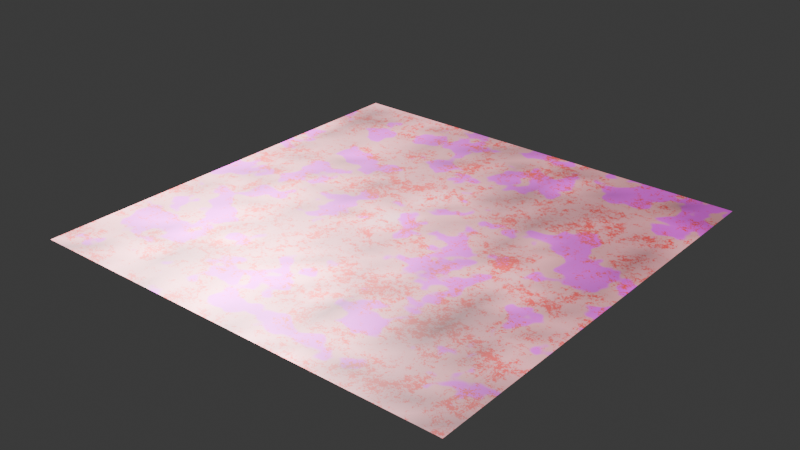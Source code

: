 # Source: MetalCeiling.blend  (saved by Blender 4.3.34; exported with 4.5.12 LTS)
import bpy
from mathutils import Matrix  # noqa: F401  (used for matrix-valued properties, if any)

bpy.ops.wm.read_factory_settings(use_empty=True)
scene = bpy.context.scene
scene.name = 'Scene'

# ---- collections
col_collection = bpy.data.collections.new('Collection'); scene.collection.children.link(col_collection)

# ---- images (referenced by path relative to the original .blend; pixels are not part of the script)
import os
ASSET_DIR = os.environ.get("B2B_ASSET_DIR", "")  # directory of the original .blend (textures are referenced by path, not embedded)
HERE = os.path.dirname(os.path.abspath(__file__))  # packed textures are extracted next to this script under _unpacked/

def load_image(name, relpath, width, height, colorspace="sRGB"):
    """Load a texture the original file referenced (path relative to the .blend, or extracted next to this script)."""
    p = next((c for c in (os.path.join(HERE, relpath), os.path.join(ASSET_DIR, relpath)) if relpath and os.path.exists(c)), "")
    if p:
        img = bpy.data.images.load(p, check_existing=True)
        img.name = name
    else:  # same state as the original file: an image datablock whose file is absent (Cycles renders it pink)
        img = bpy.data.images.new(name, width, height)
        img.source = "FILE"
        img.filepath = "//" + (relpath or name)
    img.colorspace_settings.name = colorspace
    return img
img_poliigon_plasticmolddryblast_7495_basecolor_2k_jpg = load_image('Poliigon_PlasticMoldDryBlast_7495_BaseColor_2K_jpg', 'Poliigon_PlasticMoldDryBlast_7495_BaseColor.jpg', 1024, 1024, 'sRGB')
img_poliigon_plasticmolddryblast_7495_displacement_2k_tiff = load_image('Poliigon_PlasticMoldDryBlast_7495_Displacement_2K_tiff', 'Poliigon_PlasticMoldDryBlast_7495_Displacement.tiff', 1024, 1024, 'Non-Color')
img_poliigon_plasticmolddryblast_7495_metallic_2k_jpg = load_image('Poliigon_PlasticMoldDryBlast_7495_Metallic_2K_jpg', 'Poliigon_PlasticMoldDryBlast_7495_Metallic.jpg', 1024, 1024, 'Non-Color')
img_poliigon_plasticmolddryblast_7495_normal_2k_png = load_image('Poliigon_PlasticMoldDryBlast_7495_Normal_2K_png', 'Poliigon_PlasticMoldDryBlast_7495_Normal.png', 1024, 1024, 'Non-Color')
img_poliigon_plasticmolddryblast_7495_roughness_2k_jpg = load_image('Poliigon_PlasticMoldDryBlast_7495_Roughness_2K_jpg', 'Poliigon_PlasticMoldDryBlast_7495_Roughness.jpg', 1024, 1024, 'Non-Color')
img_metalceiling_color = load_image('MetalCeiling_Color', 'MetalCeiling_Color.png', 1024, 1024, 'sRGB')

# ---- materials (node trees are filled in below, after node groups)
mat_poliigon_plasticmolddryblast_7495_2k = bpy.data.materials.new('Poliigon_PlasticMoldDryBlast_7495_2K')

# ---- node groups
ng_simple_uv_mapping = bpy.data.node_groups.new('.simple_uv_mapping', 'ShaderNodeTree')
_s = ng_simple_uv_mapping.interface.new_socket(name='UV', in_out='OUTPUT', socket_type='NodeSocketVector')
_s = ng_simple_uv_mapping.interface.new_socket(name='UV', in_out='INPUT', socket_type='NodeSocketVector')
_s = ng_simple_uv_mapping.interface.new_socket(name='Scale', in_out='INPUT', socket_type='NodeSocketFloat')
_s = ng_simple_uv_mapping.interface.new_socket(name='Rotation', in_out='INPUT', socket_type='NodeSocketFloat')
_s = ng_simple_uv_mapping.interface.new_socket(name='Translate X', in_out='INPUT', socket_type='NodeSocketFloat')
_s = ng_simple_uv_mapping.interface.new_socket(name='Translate Y', in_out='INPUT', socket_type='NodeSocketFloat')
_s = ng_simple_uv_mapping.interface.new_socket(name='Aspect Ratio', in_out='INPUT', socket_type='NodeSocketFloat')
_N = ng_simple_uv_mapping.nodes; _L = ng_simple_uv_mapping.links
n0 = _N.new('NodeGroupInput'); n0.name = 'Group Input'; n0.location = (0, 0)
n1 = _N.new('NodeGroupOutput'); n1.name = 'Group Output'; n1.location = (1250, 0)
n2 = _N.new('ShaderNodeVectorMath'); n2.name = 'Scale (Multiply)'; n2.location = (250, 0)
n2.label = 'Scale (Multiply)'
n2.operation = 'MULTIPLY'
n3 = _N.new('ShaderNodeCombineXYZ'); n3.name = 'Aspect Ratio Factor'; n3.location = (250, -350)
n3.label = 'Aspect Ratio Factor'
n3.inputs[0].default_value = 1.0
n3.inputs[2].default_value = 1.0
n4 = _N.new('ShaderNodeVectorMath'); n4.name = 'Aspect Ration (Multiply)'; n4.location = (500, 0)
n4.label = 'Aspect Ration (Multiply)'
n4.operation = 'MULTIPLY'
n5 = _N.new('ShaderNodeCombineXYZ'); n5.name = 'Translation Offset'; n5.location = (500, -350)
n5.label = 'Translation Offset'
n6 = _N.new('ShaderNodeVectorMath'); n6.name = 'Translation (Add)'; n6.location = (750, 0)
n6.label = 'Translation (Add)'
n7 = _N.new('ShaderNodeMath'); n7.name = 'Math'; n7.location = (750, -350)
n7.operation = 'RADIANS'
n8 = _N.new('ShaderNodeVectorRotate'); n8.name = 'Vector Rotate'; n8.location = (1000, 0)
_L.new(n0.outputs[0], n2.inputs[0])
_L.new(n0.outputs[1], n2.inputs[1])
_L.new(n0.outputs[5], n3.inputs[1])
_L.new(n0.outputs[3], n5.inputs[0])
_L.new(n0.outputs[4], n5.inputs[1])
_L.new(n0.outputs[2], n7.inputs[0])
_L.new(n2.outputs[0], n4.inputs[0])
_L.new(n3.outputs[0], n4.inputs[1])
_L.new(n4.outputs[0], n6.inputs[0])
_L.new(n5.outputs[0], n6.inputs[1])
_L.new(n6.outputs[0], n8.inputs[0])
_L.new(n7.outputs[0], n8.inputs[3])
_L.new(n8.outputs[0], n1.inputs[0])
n1.is_active_output = True

# ---- material node trees
mat_poliigon_plasticmolddryblast_7495_2k.use_nodes = True; mat_poliigon_plasticmolddryblast_7495_2k.node_tree.nodes.clear()
_N = mat_poliigon_plasticmolddryblast_7495_2k.node_tree.nodes; _L = mat_poliigon_plasticmolddryblast_7495_2k.node_tree.links
n0 = _N.new('ShaderNodeBsdfPrincipled'); n0.name = 'Principled BSDF'; n0.location = (84, 320)
n0.distribution = 'GGX'
n0.subsurface_method = 'RANDOM_WALK_SKIN'
n1 = _N.new('ShaderNodeOutputMaterial'); n1.name = 'Material Output'; n1.location = (424, 353)
n2 = _N.new('NodeFrame'); n2.name = 'Textures'; n2.location = (-679, 340)
n2.label = 'Textures'
n2.width = 298
n3 = _N.new('ShaderNodeTexImage'); n3.name = 'BaseColor'; n3.location = (29, -40)
n3.label = 'BaseColor'
n3.image = img_poliigon_plasticmolddryblast_7495_basecolor_2k_jpg
n4 = _N.new('ShaderNodeTexImage'); n4.name = 'Displacement'; n4.location = (29, -1440)
n4.label = 'Displacement'
n4.image = img_poliigon_plasticmolddryblast_7495_displacement_2k_tiff
n4.interpolation = 'Cubic'
n5 = _N.new('ShaderNodeTexImage'); n5.name = 'Metallic'; n5.location = (29, -390)
n5.label = 'Metallic'
n5.image = img_poliigon_plasticmolddryblast_7495_metallic_2k_jpg
n6 = _N.new('ShaderNodeTexImage'); n6.name = 'Normal'; n6.location = (29, -1090)
n6.label = 'Normal'
n6.image = img_poliigon_plasticmolddryblast_7495_normal_2k_png
n7 = _N.new('ShaderNodeTexImage'); n7.name = 'Roughness'; n7.location = (29, -740)
n7.label = 'Roughness'
n7.image = img_poliigon_plasticmolddryblast_7495_roughness_2k_jpg
n8 = _N.new('ShaderNodeDisplacement'); n8.name = 'Displacement.001'; n8.location = (-300, -1100)
n8.inputs[2].default_value = 0.2
n9 = _N.new('ShaderNodeNormalMap'); n9.name = 'Normal Map'; n9.location = (-300, -750)
n10 = _N.new('NodeFrame'); n10.name = 'Texture Projection/Mapping'; n10.location = (-1279, 340)
n10.label = 'Texture Projection/Mapping'
n10.width = 558
n11 = _N.new('ShaderNodeTexCoord'); n11.name = 'Texture Coordinate'; n11.location = (29, -40)
n12 = _N.new('ShaderNodeGroup'); n12.name = '.simple_uv_mapping'; n12.location = (279, -40)
n12.label = '.simple_uv_mapping'
n12.width = 250
n12.node_tree = ng_simple_uv_mapping
n12.inputs[1].default_value = 1.0
n12.inputs[2].default_value = 0.0
n12.inputs[3].default_value = 0.0
n12.inputs[4].default_value = 0.0
n12.inputs[5].default_value = 1.0
n13 = _N.new('ShaderNodeAttribute'); n13.name = 'Attribute'; n13.location = (-819, 630)
n13.attribute_name = 'Black'
n14 = _N.new('ShaderNodeMix'); n14.name = 'Mix'; n14.location = (-575, 649)
n14.data_type = 'RGBA'
n14.inputs[7].default_value = (0.0, 0.0, 0.0, 1.0)
n15 = _N.new('ShaderNodeMix'); n15.name = 'Mix.001'; n15.location = (-291, 948)
n15.data_type = 'RGBA'
n15.blend_type = 'COLOR'
n15.inputs[7].default_value = (0.03726, 0.01344, 0.01528, 1.0)
n16 = _N.new('ShaderNodeValToRGB'); n16.name = 'Color Ramp'; n16.location = (-577, 957)
while len(n16.color_ramp.elements) > 1: n16.color_ramp.elements.remove(n16.color_ramp.elements[-1])
n16.color_ramp.elements[0].position = 0.429; n16.color_ramp.elements[0].color = (0.0, 0.0, 0.0, 1.0)
_e = n16.color_ramp.elements.new(0.4653); _e.color = (1.0, 1.0, 1.0, 1.0)
n17 = _N.new('ShaderNodeTexNoise'); n17.name = 'Noise Texture'; n17.location = (-790, 1007)
n17.inputs[2].default_value = 11.0
n18 = _N.new('ShaderNodeMix'); n18.name = 'Mix.002'; n18.location = (-50, 938)
n18.data_type = 'RGBA'
n18.blend_type = 'COLOR'
n18.inputs[7].default_value = (0.1578, 0.0, 0.0005568, 1.0)
n19 = _N.new('ShaderNodeValToRGB'); n19.name = 'Color Ramp.001'; n19.location = (50, 1185)
while len(n19.color_ramp.elements) > 1: n19.color_ramp.elements.remove(n19.color_ramp.elements[-1])
n19.color_ramp.elements[0].position = 0.5196; n19.color_ramp.elements[0].color = (0.0, 0.0, 0.0, 1.0)
_e = n19.color_ramp.elements.new(0.5619); _e.color = (1.0, 1.0, 1.0, 1.0)
n20 = _N.new('ShaderNodeTexNoise'); n20.name = 'Noise Texture.001'; n20.location = (-157, 1276)
n20.inputs[2].default_value = 11.5
n20.inputs[3].default_value = 6.3
n20.inputs[4].default_value = 1.0
n21 = _N.new('ShaderNodeTexImage'); n21.name = 'Image Texture'; n21.location = (778, 264)
n21.image = img_metalceiling_color
n22 = _N.new('ShaderNodeBrightContrast'); n22.name = 'Brightness/Contrast'; n22.location = (-72, 496)
n22.inputs[1].default_value = 0.3
n22.inputs[2].default_value = 0.5
n3.parent = n2
n4.parent = n2
n5.parent = n2
n6.parent = n2
n7.parent = n2
n11.parent = n10
n12.parent = n10
_L.new(n0.outputs[0], n1.inputs[0])
_L.new(n4.outputs[0], n8.inputs[0])
_L.new(n5.outputs[0], n0.inputs[1])
_L.new(n6.outputs[0], n9.inputs[1])
_L.new(n9.outputs[0], n0.inputs[5])
_L.new(n7.outputs[0], n0.inputs[2])
_L.new(n11.outputs[2], n12.inputs[0])
_L.new(n12.outputs[0], n3.inputs[0])
_L.new(n12.outputs[0], n4.inputs[0])
_L.new(n12.outputs[0], n5.inputs[0])
_L.new(n12.outputs[0], n6.inputs[0])
_L.new(n12.outputs[0], n7.inputs[0])
_L.new(n13.outputs[0], n14.inputs[0])
_L.new(n3.outputs[0], n14.inputs[6])
_L.new(n14.outputs[2], n15.inputs[6])
_L.new(n16.outputs[0], n15.inputs[0])
_L.new(n17.outputs[0], n16.inputs[0])
_L.new(n19.outputs[0], n18.inputs[0])
_L.new(n20.outputs[0], n19.inputs[0])
_L.new(n15.outputs[2], n18.inputs[6])
_L.new(n18.outputs[2], n22.inputs[0])
_L.new(n22.outputs[0], n0.inputs[0])
n1.is_active_output = True

# ---- world
world_world = bpy.data.worlds.new('World'); scene.world = world_world
world_world.use_nodes = True; world_world.node_tree.nodes.clear()
_N = world_world.node_tree.nodes; _L = world_world.node_tree.links
n0 = _N.new('ShaderNodeOutputWorld'); n0.name = 'World Output'; n0.location = (300, 300)
n1 = _N.new('ShaderNodeBackground'); n1.name = 'Background'; n1.location = (10, 300)
n1.inputs[0].default_value = (0.05088, 0.05088, 0.05088, 1.0)
_L.new(n1.outputs[0], n0.inputs[0])
n0.is_active_output = True
world_world.color = (0.05088, 0.05088, 0.05088)
world_world.sun_shadow_jitter_overblur = 0.0

# ---- meshes
me_plane = bpy.data.meshes.new('Plane')
me_plane.from_pydata([(-1.0, -1.0, 0.0), (1.0, -1.0, 0.0), (-1.0, 1.0, 0.0), (1.0, 1.0, 0.0), (-1.0, 0.9048, 0.0), (-1.0, 0.8095, 0.0), (-1.0, 0.7143, 0.0), (-1.0, 0.619, 0.0), (-1.0, 0.5238, 0.0), (-1.0, 0.4286, 0.0), (-1.0, 0.3333, 0.0), (-1.0, 0.2381, 0.0), (-1.0, 0.1429, 0.0), (-1.0, 0.04762, 0.0), (-1.0, -0.04762, 0.0), (-1.0, -0.1429, 0.0), (-1.0, -0.2381, 0.0), (-1.0, -0.3333, 0.0), (-1.0, -0.4286, 0.0), (-1.0, -0.5238, 0.0), (-1.0, -0.619, 0.0), (-1.0, -0.7143, 0.0), (-1.0, -0.8095, 0.0), (-1.0, -0.9048, 0.0), (-0.9048, -1.0, 0.0), (-0.8095, -1.0, 0.0), (-0.7143, -1.0, 0.0), (-0.619, -1.0, 0.0), (-0.5238, -1.0, 0.0), (-0.4286, -1.0, 0.0), (-0.3333, -1.0, 0.0), (-0.2381, -1.0, 0.0), (-0.1429, -1.0, 0.0), (-0.04762, -1.0, 0.0), (0.04762, -1.0, 0.0), (0.1429, -1.0, 0.0), (0.2381, -1.0, 0.0), (0.3333, -1.0, 0.0), (0.4286, -1.0, 0.0), (0.5238, -1.0, 0.0), (0.619, -1.0, 0.0), (0.7143, -1.0, 0.0), (0.8095, -1.0, 0.0), (0.9048, -1.0, 0.0), (1.0, -0.9048, 0.0), (1.0, -0.8095, 0.0), (1.0, -0.7143, 0.0), (1.0, -0.619, 0.0), (1.0, -0.5238, 0.0), (1.0, -0.4286, 0.0), (1.0, -0.3333, 0.0), (1.0, -0.2381, 0.0), (1.0, -0.1429, 0.0), (1.0, -0.04762, 0.0), (1.0, 0.04762, 0.0), (1.0, 0.1429, 0.0), (1.0, 0.2381, 0.0), (1.0, 0.3333, 0.0), (1.0, 0.4286, 0.0), (1.0, 0.5238, 0.0), (1.0, 0.619, 0.0), (1.0, 0.7143, 0.0), (1.0, 0.8095, 0.0), (1.0, 0.9048, 0.0), (0.9048, 1.0, 0.0), (0.8095, 1.0, 0.0), (0.7143, 1.0, 0.0), (0.619, 1.0, 0.0), (0.5238, 1.0, 0.0), (0.4286, 1.0, 0.0), (0.3333, 1.0, 0.0), (0.2381, 1.0, 0.0), (0.1429, 1.0, 0.0), (0.04762, 1.0, 0.0), (-0.04762, 1.0, 0.0), (-0.1429, 1.0, 0.0), (-0.2381, 1.0, 0.0), (-0.3333, 1.0, 0.0), (-0.4286, 1.0, 0.0), (-0.5238, 1.0, 0.0), (-0.619, 1.0, 0.0), (-0.7143, 1.0, 0.0), (-0.8095, 1.0, 0.0), (-0.9048, 1.0, 0.0), (-0.9048, -0.9048, 0.0), (-0.9048, -0.8095, 0.0), (-0.9048, -0.7143, 0.0), (-0.9048, -0.619, 0.0), (-0.9048, -0.5238, 0.0), (-0.9048, -0.4286, 0.0), (-0.9048, -0.3333, 0.0), (-0.9048, -0.2381, 0.0), (-0.9048, -0.1429, 0.0), (-0.9048, -0.04762, 0.0), (-0.9048, 0.04762, 0.0), (-0.9048, 0.1429, 0.0), (-0.9048, 0.2381, 0.0), (-0.9048, 0.3333, 0.0), (-0.9048, 0.4286, 0.0), (-0.9048, 0.5238, 0.0), (-0.9048, 0.619, 0.0), (-0.9048, 0.7143, 0.0), (-0.9048, 0.8095, 0.0), (-0.9048, 0.9048, 0.0), (-0.8095, -0.9048, 0.0), (-0.8095, -0.8095, 0.0), (-0.8095, -0.7143, 0.0), (-0.8095, -0.619, 0.0), (-0.8095, -0.5238, 0.0), (-0.8095, -0.4286, 0.0), (-0.8095, -0.3333, 0.0), (-0.8095, -0.2381, 0.0), (-0.8095, -0.1429, 0.0), (-0.8095, -0.04762, 0.0), (-0.8095, 0.04762, 0.0), (-0.8095, 0.1429, 0.0), (-0.8095, 0.2381, 0.0), (-0.8095, 0.3333, 0.0), (-0.8095, 0.4286, 0.0), (-0.8095, 0.5238, 0.0), (-0.8095, 0.619, 0.0), (-0.8095, 0.7143, 0.0), (-0.8095, 0.8095, 0.0), (-0.8095, 0.9048, 0.0), (-0.7143, -0.9048, 0.0), (-0.7143, -0.8095, 0.0), (-0.7143, -0.7143, 0.0), (-0.7143, -0.619, 0.0), (-0.7143, -0.5238, 0.0), (-0.7143, -0.4286, 0.0), (-0.7143, -0.3333, 0.0), (-0.7143, -0.2381, 0.0), (-0.7143, -0.1429, 0.0), (-0.7143, -0.04762, 0.0), (-0.7143, 0.04762, 0.0), (-0.7143, 0.1429, 0.0), (-0.7143, 0.2381, 0.0), (-0.7143, 0.3333, 0.0), (-0.7143, 0.4286, 0.0), (-0.7143, 0.5238, 0.0), (-0.7143, 0.619, 0.0), (-0.7143, 0.7143, 0.0), (-0.7143, 0.8095, 0.0), (-0.7143, 0.9048, 0.0), (-0.619, -0.9048, 0.0), (-0.619, -0.8095, 0.0), (-0.619, -0.7143, 0.0), (-0.619, -0.619, 0.0), (-0.619, -0.5238, 0.0), (-0.619, -0.4286, 0.0), (-0.619, -0.3333, 0.0), (-0.619, -0.2381, 0.0), (-0.619, -0.1429, 0.0), (-0.619, -0.04762, 0.0), (-0.619, 0.04762, 0.0), (-0.619, 0.1429, 0.0), (-0.619, 0.2381, 0.0), (-0.619, 0.3333, 0.0), (-0.619, 0.4286, 0.0), (-0.619, 0.5238, 0.0), (-0.619, 0.619, 0.0), (-0.619, 0.7143, 0.0), (-0.619, 0.8095, 0.0), (-0.619, 0.9048, 0.0), (-0.5238, -0.9048, 0.0), (-0.5238, -0.8095, 0.0), (-0.5238, -0.7143, 0.0), (-0.5238, -0.619, 0.0), (-0.5238, -0.5238, 0.0), (-0.5238, -0.4286, 0.0), (-0.5238, -0.3333, 0.0), (-0.5238, -0.2381, 0.0), (-0.5238, -0.1429, 0.0), (-0.5238, -0.04762, 0.0), (-0.5238, 0.04762, 0.0), (-0.5238, 0.1429, 0.0), (-0.5238, 0.2381, 0.0), (-0.5238, 0.3333, 0.0), (-0.5238, 0.4286, 0.0), (-0.5238, 0.5238, 0.0), (-0.5238, 0.619, 0.0), (-0.5238, 0.7143, 0.0), (-0.5238, 0.8095, 0.0), (-0.5238, 0.9048, 0.0), (-0.4286, -0.9048, 0.0), (-0.4286, -0.8095, 0.0), (-0.4286, -0.7143, 0.0), (-0.4286, -0.619, 0.0), (-0.4286, -0.5238, 0.0), (-0.4286, -0.4286, 0.0), (-0.4286, -0.3333, 0.0), (-0.4286, -0.2381, 0.0), (-0.4286, -0.1429, 0.0), (-0.4286, -0.04762, 0.0), (-0.4286, 0.04762, 0.0), (-0.4286, 0.1429, 0.0), (-0.4286, 0.2381, 0.0), (-0.4286, 0.3333, 0.0), (-0.4286, 0.4286, 0.0), (-0.4286, 0.5238, 0.0), (-0.4286, 0.619, 0.0), (-0.4286, 0.7143, 0.0), (-0.4286, 0.8095, 0.0), (-0.4286, 0.9048, 0.0), (-0.3333, -0.9048, 0.0), (-0.3333, -0.8095, 0.0), (-0.3333, -0.7143, 0.0), (-0.3333, -0.619, 0.0), (-0.3333, -0.5238, 0.0), (-0.3333, -0.4286, 0.0), (-0.3333, -0.3333, 0.0), (-0.3333, -0.2381, 0.0), (-0.3333, -0.1429, 0.0), (-0.3333, -0.04762, 0.0), (-0.3333, 0.04762, 0.0), (-0.3333, 0.1429, 0.0), (-0.3333, 0.2381, 0.0), (-0.3333, 0.3333, 0.0), (-0.3333, 0.4286, 0.0), (-0.3333, 0.5238, 0.0), (-0.3333, 0.619, 0.0), (-0.3333, 0.7143, 0.0), (-0.3333, 0.8095, 0.0), (-0.3333, 0.9048, 0.0), (-0.2381, -0.9048, 0.0), (-0.2381, -0.8095, 0.0), (-0.2381, -0.7143, 0.0), (-0.2381, -0.619, 0.0), (-0.2381, -0.5238, 0.0), (-0.2381, -0.4286, 0.0), (-0.2381, -0.3333, 0.0), (-0.2381, -0.2381, 0.0), (-0.2381, -0.1429, 0.0), (-0.2381, -0.04762, 0.0), (-0.2381, 0.04762, 0.0), (-0.2381, 0.1429, 0.0), (-0.2381, 0.2381, 0.0), (-0.2381, 0.3333, 0.0), (-0.2381, 0.4286, 0.0), (-0.2381, 0.5238, 0.0), (-0.2381, 0.619, 0.0), (-0.2381, 0.7143, 0.0), (-0.2381, 0.8095, 0.0), (-0.2381, 0.9048, 0.0), (-0.1429, -0.9048, 0.0), (-0.1429, -0.8095, 0.0), (-0.1429, -0.7143, 0.0), (-0.1429, -0.619, 0.0), (-0.1429, -0.5238, 0.0), (-0.1429, -0.4286, 0.0), (-0.1429, -0.3333, 0.0), (-0.1429, -0.2381, 0.0), (-0.1429, -0.1429, 0.0), (-0.1429, -0.04762, 0.0), (-0.1429, 0.04762, 0.0), (-0.1429, 0.1429, 0.0), (-0.1429, 0.2381, 0.0), (-0.1429, 0.3333, 0.0), (-0.1429, 0.4286, 0.0), (-0.1429, 0.5238, 0.0), (-0.1429, 0.619, 0.0), (-0.1429, 0.7143, 0.0), (-0.1429, 0.8095, 0.0), (-0.1429, 0.9048, 0.0), (-0.04762, -0.9048, 0.0), (-0.04762, -0.8095, 0.0), (-0.04762, -0.7143, 0.0), (-0.04762, -0.619, 0.0), (-0.04762, -0.5238, 0.0), (-0.04762, -0.4286, 0.0), (-0.04762, -0.3333, 0.0), (-0.04762, -0.2381, 0.0), (-0.04762, -0.1429, 0.0), (-0.04762, -0.04762, 0.0), (-0.04762, 0.04762, 0.0), (-0.04762, 0.1429, 0.0), (-0.04762, 0.2381, 0.0), (-0.04762, 0.3333, 0.0), (-0.04762, 0.4286, 0.0), (-0.04762, 0.5238, 0.0), (-0.04762, 0.619, 0.0), (-0.04762, 0.7143, 0.0), (-0.04762, 0.8095, 0.0), (-0.04762, 0.9048, 0.0), (0.04762, -0.9048, 0.0), (0.04762, -0.8095, 0.0), (0.04762, -0.7143, 0.0), (0.04762, -0.619, 0.0), (0.04762, -0.5238, 0.0), (0.04762, -0.4286, 0.0), (0.04762, -0.3333, 0.0), (0.04762, -0.2381, 0.0), (0.04762, -0.1429, 0.0), (0.04762, -0.04762, 0.0), (0.04762, 0.04762, 0.0), (0.04762, 0.1429, 0.0), (0.04762, 0.2381, 0.0), (0.04762, 0.3333, 0.0), (0.04762, 0.4286, 0.0), (0.04762, 0.5238, 0.0), (0.04762, 0.619, 0.0), (0.04762, 0.7143, 0.0), (0.04762, 0.8095, 0.0), (0.04762, 0.9048, 0.0), (0.1429, -0.9048, 0.0), (0.1429, -0.8095, 0.0), (0.1429, -0.7143, 0.0), (0.1429, -0.619, 0.0), (0.1429, -0.5238, 0.0), (0.1429, -0.4286, 0.0), (0.1429, -0.3333, 0.0), (0.1429, -0.2381, 0.0), (0.1429, -0.1429, 0.0), (0.1429, -0.04762, 0.0), (0.1429, 0.04762, 0.0), (0.1429, 0.1429, 0.0), (0.1429, 0.2381, 0.0), (0.1429, 0.3333, 0.0), (0.1429, 0.4286, 0.0), (0.1429, 0.5238, 0.0), (0.1429, 0.619, 0.0), (0.1429, 0.7143, 0.0), (0.1429, 0.8095, 0.0), (0.1429, 0.9048, 0.0), (0.2381, -0.9048, 0.0), (0.2381, -0.8095, 0.0), (0.2381, -0.7143, 0.0), (0.2381, -0.619, 0.0), (0.2381, -0.5238, 0.0), (0.2381, -0.4286, 0.0), (0.2381, -0.3333, 0.0), (0.2381, -0.2381, 0.0), (0.2381, -0.1429, 0.0), (0.2381, -0.04762, 0.0), (0.2381, 0.04762, 0.0), (0.2381, 0.1429, 0.0), (0.2381, 0.2381, 0.0), (0.2381, 0.3333, 0.0), (0.2381, 0.4286, 0.0), (0.2381, 0.5238, 0.0), (0.2381, 0.619, 0.0), (0.2381, 0.7143, 0.0), (0.2381, 0.8095, 0.0), (0.2381, 0.9048, 0.0), (0.3333, -0.9048, 0.0), (0.3333, -0.8095, 0.0), (0.3333, -0.7143, 0.0), (0.3333, -0.619, 0.0), (0.3333, -0.5238, 0.0), (0.3333, -0.4286, 0.0), (0.3333, -0.3333, 0.0), (0.3333, -0.2381, 0.0), (0.3333, -0.1429, 0.0), (0.3333, -0.04762, 0.0), (0.3333, 0.04762, 0.0), (0.3333, 0.1429, 0.0), (0.3333, 0.2381, 0.0), (0.3333, 0.3333, 0.0), (0.3333, 0.4286, 0.0), (0.3333, 0.5238, 0.0), (0.3333, 0.619, 0.0), (0.3333, 0.7143, 0.0), (0.3333, 0.8095, 0.0), (0.3333, 0.9048, 0.0), (0.4286, -0.9048, 0.0), (0.4286, -0.8095, 0.0), (0.4286, -0.7143, 0.0), (0.4286, -0.619, 0.0), (0.4286, -0.5238, 0.0), (0.4286, -0.4286, 0.0), (0.4286, -0.3333, 0.0), (0.4286, -0.2381, 0.0), (0.4286, -0.1429, 0.0), (0.4286, -0.04762, 0.0), (0.4286, 0.04762, 0.0), (0.4286, 0.1429, 0.0), (0.4286, 0.2381, 0.0), (0.4286, 0.3333, 0.0), (0.4286, 0.4286, 0.0), (0.4286, 0.5238, 0.0), (0.4286, 0.619, 0.0), (0.4286, 0.7143, 0.0), (0.4286, 0.8095, 0.0), (0.4286, 0.9048, 0.0), (0.5238, -0.9048, 0.0), (0.5238, -0.8095, 0.0), (0.5238, -0.7143, 0.0), (0.5238, -0.619, 0.0), (0.5238, -0.5238, 0.0), (0.5238, -0.4286, 0.0), (0.5238, -0.3333, 0.0), (0.5238, -0.2381, 0.0), (0.5238, -0.1429, 0.0), (0.5238, -0.04762, 0.0), (0.5238, 0.04762, 0.0), (0.5238, 0.1429, 0.0), (0.5238, 0.2381, 0.0), (0.5238, 0.3333, 0.0), (0.5238, 0.4286, 0.0), (0.5238, 0.5238, 0.0), (0.5238, 0.619, 0.0), (0.5238, 0.7143, 0.0), (0.5238, 0.8095, 0.0), (0.5238, 0.9048, 0.0), (0.619, -0.9048, 0.0), (0.619, -0.8095, 0.0), (0.619, -0.7143, 0.0), (0.619, -0.619, 0.0), (0.619, -0.5238, 0.0), (0.619, -0.4286, 0.0), (0.619, -0.3333, 0.0), (0.619, -0.2381, 0.0), (0.619, -0.1429, 0.0), (0.619, -0.04762, 0.0), (0.619, 0.04762, 0.0), (0.619, 0.1429, 0.0), (0.619, 0.2381, 0.0), (0.619, 0.3333, 0.0), (0.619, 0.4286, 0.0), (0.619, 0.5238, 0.0), (0.619, 0.619, 0.0), (0.619, 0.7143, 0.0), (0.619, 0.8095, 0.0), (0.619, 0.9048, 0.0), (0.7143, -0.9048, 0.0), (0.7143, -0.8095, 0.0), (0.7143, -0.7143, 0.0), (0.7143, -0.619, 0.0), (0.7143, -0.5238, 0.0), (0.7143, -0.4286, 0.0), (0.7143, -0.3333, 0.0), (0.7143, -0.2381, 0.0), (0.7143, -0.1429, 0.0), (0.7143, -0.04762, 0.0), (0.7143, 0.04762, 0.0), (0.7143, 0.1429, 0.0), (0.7143, 0.2381, 0.0), (0.7143, 0.3333, 0.0), (0.7143, 0.4286, 0.0), (0.7143, 0.5238, 0.0), (0.7143, 0.619, 0.0), (0.7143, 0.7143, 0.0), (0.7143, 0.8095, 0.0), (0.7143, 0.9048, 0.0), (0.8095, -0.9048, 0.0), (0.8095, -0.8095, 0.0), (0.8095, -0.7143, 0.0), (0.8095, -0.619, 0.0), (0.8095, -0.5238, 0.0), (0.8095, -0.4286, 0.0), (0.8095, -0.3333, 0.0), (0.8095, -0.2381, 0.0), (0.8095, -0.1429, 0.0), (0.8095, -0.04762, 0.0), (0.8095, 0.04762, 0.0), (0.8095, 0.1429, 0.0), (0.8095, 0.2381, 0.0), (0.8095, 0.3333, 0.0), (0.8095, 0.4286, 0.0), (0.8095, 0.5238, 0.0), (0.8095, 0.619, 0.0), (0.8095, 0.7143, 0.0), (0.8095, 0.8095, 0.0), (0.8095, 0.9048, 0.0), (0.9048, -0.9048, 0.0), (0.9048, -0.8095, 0.0), (0.9048, -0.7143, 0.0), (0.9048, -0.619, 0.0), (0.9048, -0.5238, 0.0), (0.9048, -0.4286, 0.0), (0.9048, -0.3333, 0.0), (0.9048, -0.2381, 0.0), (0.9048, -0.1429, 0.0), (0.9048, -0.04762, 0.0), (0.9048, 0.04762, 0.0), (0.9048, 0.1429, 0.0), (0.9048, 0.2381, 0.0), (0.9048, 0.3333, 0.0), (0.9048, 0.4286, 0.0), (0.9048, 0.5238, 0.0), (0.9048, 0.619, 0.0), (0.9048, 0.7143, 0.0), (0.9048, 0.8095, 0.0), (0.9048, 0.9048, 0.0)], [], [(483, 63, 3, 64), (4, 103, 83, 2), (103, 123, 82, 83), (123, 143, 81, 82), (143, 163, 80, 81), (163, 183, 79, 80), (183, 203, 78, 79), (203, 223, 77, 78), (223, 243, 76, 77), (243, 263, 75, 76), (263, 283, 74, 75), (283, 303, 73, 74), (303, 323, 72, 73), (323, 343, 71, 72), (343, 363, 70, 71), (363, 383, 69, 70), (383, 403, 68, 69), (403, 423, 67, 68), (423, 443, 66, 67), (443, 463, 65, 66), (463, 483, 64, 65), (0, 24, 84, 23), (23, 84, 85, 22), (22, 85, 86, 21), (21, 86, 87, 20), (20, 87, 88, 19), (19, 88, 89, 18), (18, 89, 90, 17), (17, 90, 91, 16), (16, 91, 92, 15), (15, 92, 93, 14), (14, 93, 94, 13), (13, 94, 95, 12), (12, 95, 96, 11), (11, 96, 97, 10), (10, 97, 98, 9), (9, 98, 99, 8), (8, 99, 100, 7), (7, 100, 101, 6), (6, 101, 102, 5), (5, 102, 103, 4), (24, 25, 104, 84), (84, 104, 105, 85), (85, 105, 106, 86), (86, 106, 107, 87), (87, 107, 108, 88), (88, 108, 109, 89), (89, 109, 110, 90), (90, 110, 111, 91), (91, 111, 112, 92), (92, 112, 113, 93), (93, 113, 114, 94), (94, 114, 115, 95), (95, 115, 116, 96), (96, 116, 117, 97), (97, 117, 118, 98), (98, 118, 119, 99), (99, 119, 120, 100), (100, 120, 121, 101), (101, 121, 122, 102), (102, 122, 123, 103), (25, 26, 124, 104), (104, 124, 125, 105), (105, 125, 126, 106), (106, 126, 127, 107), (107, 127, 128, 108), (108, 128, 129, 109), (109, 129, 130, 110), (110, 130, 131, 111), (111, 131, 132, 112), (112, 132, 133, 113), (113, 133, 134, 114), (114, 134, 135, 115), (115, 135, 136, 116), (116, 136, 137, 117), (117, 137, 138, 118), (118, 138, 139, 119), (119, 139, 140, 120), (120, 140, 141, 121), (121, 141, 142, 122), (122, 142, 143, 123), (26, 27, 144, 124), (124, 144, 145, 125), (125, 145, 146, 126), (126, 146, 147, 127), (127, 147, 148, 128), (128, 148, 149, 129), (129, 149, 150, 130), (130, 150, 151, 131), (131, 151, 152, 132), (132, 152, 153, 133), (133, 153, 154, 134), (134, 154, 155, 135), (135, 155, 156, 136), (136, 156, 157, 137), (137, 157, 158, 138), (138, 158, 159, 139), (139, 159, 160, 140), (140, 160, 161, 141), (141, 161, 162, 142), (142, 162, 163, 143), (27, 28, 164, 144), (144, 164, 165, 145), (145, 165, 166, 146), (146, 166, 167, 147), (147, 167, 168, 148), (148, 168, 169, 149), (149, 169, 170, 150), (150, 170, 171, 151), (151, 171, 172, 152), (152, 172, 173, 153), (153, 173, 174, 154), (154, 174, 175, 155), (155, 175, 176, 156), (156, 176, 177, 157), (157, 177, 178, 158), (158, 178, 179, 159), (159, 179, 180, 160), (160, 180, 181, 161), (161, 181, 182, 162), (162, 182, 183, 163), (28, 29, 184, 164), (164, 184, 185, 165), (165, 185, 186, 166), (166, 186, 187, 167), (167, 187, 188, 168), (168, 188, 189, 169), (169, 189, 190, 170), (170, 190, 191, 171), (171, 191, 192, 172), (172, 192, 193, 173), (173, 193, 194, 174), (174, 194, 195, 175), (175, 195, 196, 176), (176, 196, 197, 177), (177, 197, 198, 178), (178, 198, 199, 179), (179, 199, 200, 180), (180, 200, 201, 181), (181, 201, 202, 182), (182, 202, 203, 183), (29, 30, 204, 184), (184, 204, 205, 185), (185, 205, 206, 186), (186, 206, 207, 187), (187, 207, 208, 188), (188, 208, 209, 189), (189, 209, 210, 190), (190, 210, 211, 191), (191, 211, 212, 192), (192, 212, 213, 193), (193, 213, 214, 194), (194, 214, 215, 195), (195, 215, 216, 196), (196, 216, 217, 197), (197, 217, 218, 198), (198, 218, 219, 199), (199, 219, 220, 200), (200, 220, 221, 201), (201, 221, 222, 202), (202, 222, 223, 203), (30, 31, 224, 204), (204, 224, 225, 205), (205, 225, 226, 206), (206, 226, 227, 207), (207, 227, 228, 208), (208, 228, 229, 209), (209, 229, 230, 210), (210, 230, 231, 211), (211, 231, 232, 212), (212, 232, 233, 213), (213, 233, 234, 214), (214, 234, 235, 215), (215, 235, 236, 216), (216, 236, 237, 217), (217, 237, 238, 218), (218, 238, 239, 219), (219, 239, 240, 220), (220, 240, 241, 221), (221, 241, 242, 222), (222, 242, 243, 223), (31, 32, 244, 224), (224, 244, 245, 225), (225, 245, 246, 226), (226, 246, 247, 227), (227, 247, 248, 228), (228, 248, 249, 229), (229, 249, 250, 230), (230, 250, 251, 231), (231, 251, 252, 232), (232, 252, 253, 233), (233, 253, 254, 234), (234, 254, 255, 235), (235, 255, 256, 236), (236, 256, 257, 237), (237, 257, 258, 238), (238, 258, 259, 239), (239, 259, 260, 240), (240, 260, 261, 241), (241, 261, 262, 242), (242, 262, 263, 243), (32, 33, 264, 244), (244, 264, 265, 245), (245, 265, 266, 246), (246, 266, 267, 247), (247, 267, 268, 248), (248, 268, 269, 249), (249, 269, 270, 250), (250, 270, 271, 251), (251, 271, 272, 252), (252, 272, 273, 253), (253, 273, 274, 254), (254, 274, 275, 255), (255, 275, 276, 256), (256, 276, 277, 257), (257, 277, 278, 258), (258, 278, 279, 259), (259, 279, 280, 260), (260, 280, 281, 261), (261, 281, 282, 262), (262, 282, 283, 263), (33, 34, 284, 264), (264, 284, 285, 265), (265, 285, 286, 266), (266, 286, 287, 267), (267, 287, 288, 268), (268, 288, 289, 269), (269, 289, 290, 270), (270, 290, 291, 271), (271, 291, 292, 272), (272, 292, 293, 273), (273, 293, 294, 274), (274, 294, 295, 275), (275, 295, 296, 276), (276, 296, 297, 277), (277, 297, 298, 278), (278, 298, 299, 279), (279, 299, 300, 280), (280, 300, 301, 281), (281, 301, 302, 282), (282, 302, 303, 283), (34, 35, 304, 284), (284, 304, 305, 285), (285, 305, 306, 286), (286, 306, 307, 287), (287, 307, 308, 288), (288, 308, 309, 289), (289, 309, 310, 290), (290, 310, 311, 291), (291, 311, 312, 292), (292, 312, 313, 293), (293, 313, 314, 294), (294, 314, 315, 295), (295, 315, 316, 296), (296, 316, 317, 297), (297, 317, 318, 298), (298, 318, 319, 299), (299, 319, 320, 300), (300, 320, 321, 301), (301, 321, 322, 302), (302, 322, 323, 303), (35, 36, 324, 304), (304, 324, 325, 305), (305, 325, 326, 306), (306, 326, 327, 307), (307, 327, 328, 308), (308, 328, 329, 309), (309, 329, 330, 310), (310, 330, 331, 311), (311, 331, 332, 312), (312, 332, 333, 313), (313, 333, 334, 314), (314, 334, 335, 315), (315, 335, 336, 316), (316, 336, 337, 317), (317, 337, 338, 318), (318, 338, 339, 319), (319, 339, 340, 320), (320, 340, 341, 321), (321, 341, 342, 322), (322, 342, 343, 323), (36, 37, 344, 324), (324, 344, 345, 325), (325, 345, 346, 326), (326, 346, 347, 327), (327, 347, 348, 328), (328, 348, 349, 329), (329, 349, 350, 330), (330, 350, 351, 331), (331, 351, 352, 332), (332, 352, 353, 333), (333, 353, 354, 334), (334, 354, 355, 335), (335, 355, 356, 336), (336, 356, 357, 337), (337, 357, 358, 338), (338, 358, 359, 339), (339, 359, 360, 340), (340, 360, 361, 341), (341, 361, 362, 342), (342, 362, 363, 343), (37, 38, 364, 344), (344, 364, 365, 345), (345, 365, 366, 346), (346, 366, 367, 347), (347, 367, 368, 348), (348, 368, 369, 349), (349, 369, 370, 350), (350, 370, 371, 351), (351, 371, 372, 352), (352, 372, 373, 353), (353, 373, 374, 354), (354, 374, 375, 355), (355, 375, 376, 356), (356, 376, 377, 357), (357, 377, 378, 358), (358, 378, 379, 359), (359, 379, 380, 360), (360, 380, 381, 361), (361, 381, 382, 362), (362, 382, 383, 363), (38, 39, 384, 364), (364, 384, 385, 365), (365, 385, 386, 366), (366, 386, 387, 367), (367, 387, 388, 368), (368, 388, 389, 369), (369, 389, 390, 370), (370, 390, 391, 371), (371, 391, 392, 372), (372, 392, 393, 373), (373, 393, 394, 374), (374, 394, 395, 375), (375, 395, 396, 376), (376, 396, 397, 377), (377, 397, 398, 378), (378, 398, 399, 379), (379, 399, 400, 380), (380, 400, 401, 381), (381, 401, 402, 382), (382, 402, 403, 383), (39, 40, 404, 384), (384, 404, 405, 385), (385, 405, 406, 386), (386, 406, 407, 387), (387, 407, 408, 388), (388, 408, 409, 389), (389, 409, 410, 390), (390, 410, 411, 391), (391, 411, 412, 392), (392, 412, 413, 393), (393, 413, 414, 394), (394, 414, 415, 395), (395, 415, 416, 396), (396, 416, 417, 397), (397, 417, 418, 398), (398, 418, 419, 399), (399, 419, 420, 400), (400, 420, 421, 401), (401, 421, 422, 402), (402, 422, 423, 403), (40, 41, 424, 404), (404, 424, 425, 405), (405, 425, 426, 406), (406, 426, 427, 407), (407, 427, 428, 408), (408, 428, 429, 409), (409, 429, 430, 410), (410, 430, 431, 411), (411, 431, 432, 412), (412, 432, 433, 413), (413, 433, 434, 414), (414, 434, 435, 415), (415, 435, 436, 416), (416, 436, 437, 417), (417, 437, 438, 418), (418, 438, 439, 419), (419, 439, 440, 420), (420, 440, 441, 421), (421, 441, 442, 422), (422, 442, 443, 423), (41, 42, 444, 424), (424, 444, 445, 425), (425, 445, 446, 426), (426, 446, 447, 427), (427, 447, 448, 428), (428, 448, 449, 429), (429, 449, 450, 430), (430, 450, 451, 431), (431, 451, 452, 432), (432, 452, 453, 433), (433, 453, 454, 434), (434, 454, 455, 435), (435, 455, 456, 436), (436, 456, 457, 437), (437, 457, 458, 438), (438, 458, 459, 439), (439, 459, 460, 440), (440, 460, 461, 441), (441, 461, 462, 442), (442, 462, 463, 443), (42, 43, 464, 444), (444, 464, 465, 445), (445, 465, 466, 446), (446, 466, 467, 447), (447, 467, 468, 448), (448, 468, 469, 449), (449, 469, 470, 450), (450, 470, 471, 451), (451, 471, 472, 452), (452, 472, 473, 453), (453, 473, 474, 454), (454, 474, 475, 455), (455, 475, 476, 456), (456, 476, 477, 457), (457, 477, 478, 458), (458, 478, 479, 459), (459, 479, 480, 460), (460, 480, 481, 461), (461, 481, 482, 462), (462, 482, 483, 463), (43, 1, 44, 464), (464, 44, 45, 465), (465, 45, 46, 466), (466, 46, 47, 467), (467, 47, 48, 468), (468, 48, 49, 469), (469, 49, 50, 470), (470, 50, 51, 471), (471, 51, 52, 472), (472, 52, 53, 473), (473, 53, 54, 474), (474, 54, 55, 475), (475, 55, 56, 476), (476, 56, 57, 477), (477, 57, 58, 478), (478, 58, 59, 479), (479, 59, 60, 480), (480, 60, 61, 481), (481, 61, 62, 482), (482, 62, 63, 483)])
_uv = me_plane.uv_layers.new(name='UVMap')
_uv.uv.foreach_set('vector', [0.9524, 0.9524, 1.0, 0.9524, 1.0, 1.0, 0.9524, 1.0, 0.0, 0.9524, 0.04762, 0.9524, 0.04762, 1.0, 0.0, 1.0, 0.04762, 0.9524, 0.09524, 0.9524, 0.09524, 1.0, 0.04762, 1.0, 0.09524, 0.9524, 0.1429, 0.9524, 0.1429, 1.0, 0.09524, 1.0, 0.1429, 0.9524, 0.1905, 0.9524, 0.1905, 1.0, 0.1429, 1.0, 0.1905, 0.9524, 0.2381, 0.9524, 0.2381, 1.0, 0.1905, 1.0, 0.2381, 0.9524, 0.2857, 0.9524, 0.2857, 1.0, 0.2381, 1.0, 0.2857, 0.9524, 0.3333, 0.9524, 0.3333, 1.0, 0.2857, 1.0, 0.3333, 0.9524, 0.381, 0.9524, 0.381, 1.0, 0.3333, 1.0, 0.381, 0.9524, 0.4286, 0.9524, 0.4286, 1.0, 0.381, 1.0, 0.4286, 0.9524, 0.4762, 0.9524, 0.4762, 1.0, 0.4286, 1.0, 0.4762, 0.9524, 0.5238, 0.9524, 0.5238, 1.0, 0.4762, 1.0, 0.5238, 0.9524, 0.5714, 0.9524, 0.5714, 1.0, 0.5238, 1.0, 0.5714, 0.9524, 0.619, 0.9524, 0.619, 1.0, 0.5714, 1.0, 0.619, 0.9524, 0.6667, 0.9524, 0.6667, 1.0, 0.619, 1.0, 0.6667, 0.9524, 0.7143, 0.9524, 0.7143, 1.0, 0.6667, 1.0, 0.7143, 0.9524, 0.7619, 0.9524, 0.7619, 1.0, 0.7143, 1.0, 0.7619, 0.9524, 0.8095, 0.9524, 0.8095, 1.0, 0.7619, 1.0, 0.8095, 0.9524, 0.8571, 0.9524, 0.8571, 1.0, 0.8095, 1.0, 0.8571, 0.9524, 0.9048, 0.9524, 0.9048, 1.0, 0.8571, 1.0, 0.9048, 0.9524, 0.9524, 0.9524, 0.9524, 1.0, 0.9048, 1.0, 0.0, 0.0, 0.04762, 0.0, 0.04762, 0.04762, 0.0, 0.04762, 0.0, 0.04762, 0.04762, 0.04762, 0.04762, 0.09524, 0.0, 0.09524, 0.0, 0.09524, 0.04762, 0.09524, 0.04762, 0.1429, 0.0, 0.1429, 0.0, 0.1429, 0.04762, 0.1429, 0.04762, 0.1905, 0.0, 0.1905, 0.0, 0.1905, 0.04762, 0.1905, 0.04762, 0.2381, 0.0, 0.2381, 0.0, 0.2381, 0.04762, 0.2381, 0.04762, 0.2857, 0.0, 0.2857, 0.0, 0.2857, 0.04762, 0.2857, 0.04762, 0.3333, 0.0, 0.3333, 0.0, 0.3333, 0.04762, 0.3333, 0.04762, 0.381, 0.0, 0.381, 0.0, 0.381, 0.04762, 0.381, 0.04762, 0.4286, 0.0, 0.4286, 0.0, 0.4286, 0.04762, 0.4286, 0.04762, 0.4762, 0.0, 0.4762, 0.0, 0.4762, 0.04762, 0.4762, 0.04762, 0.5238, 0.0, 0.5238, 0.0, 0.5238, 0.04762, 0.5238, 0.04762, 0.5714, 0.0, 0.5714, 0.0, 0.5714, 0.04762, 0.5714, 0.04762, 0.619, 0.0, 0.619, 0.0, 0.619, 0.04762, 0.619, 0.04762, 0.6667, 0.0, 0.6667, 0.0, 0.6667, 0.04762, 0.6667, 0.04762, 0.7143, 0.0, 0.7143, 0.0, 0.7143, 0.04762, 0.7143, 0.04762, 0.7619, 0.0, 0.7619, 0.0, 0.7619, 0.04762, 0.7619, 0.04762, 0.8095, 0.0, 0.8095, 0.0, 0.8095, 0.04762, 0.8095, 0.04762, 0.8571, 0.0, 0.8571, 0.0, 0.8571, 0.04762, 0.8571, 0.04762, 0.9048, 0.0, 0.9048, 0.0, 0.9048, 0.04762, 0.9048, 0.04762, 0.9524, 0.0, 0.9524, 0.04762, 0.0, 0.09524, 0.0, 0.09524, 0.04762, 0.04762, 0.04762, 0.04762, 0.04762, 0.09524, 0.04762, 0.09524, 0.09524, 0.04762, 0.09524, 0.04762, 0.09524, 0.09524, 0.09524, 0.09524, 0.1429, 0.04762, 0.1429, 0.04762, 0.1429, 0.09524, 0.1429, 0.09524, 0.1905, 0.04762, 0.1905, 0.04762, 0.1905, 0.09524, 0.1905, 0.09524, 0.2381, 0.04762, 0.2381, 0.04762, 0.2381, 0.09524, 0.2381, 0.09524, 0.2857, 0.04762, 0.2857, 0.04762, 0.2857, 0.09524, 0.2857, 0.09524, 0.3333, 0.04762, 0.3333, 0.04762, 0.3333, 0.09524, 0.3333, 0.09524, 0.381, 0.04762, 0.381, 0.04762, 0.381, 0.09524, 0.381, 0.09524, 0.4286, 0.04762, 0.4286, 0.04762, 0.4286, 0.09524, 0.4286, 0.09524, 0.4762, 0.04762, 0.4762, 0.04762, 0.4762, 0.09524, 0.4762, 0.09524, 0.5238, 0.04762, 0.5238, 0.04762, 0.5238, 0.09524, 0.5238, 0.09524, 0.5714, 0.04762, 0.5714, 0.04762, 0.5714, 0.09524, 0.5714, 0.09524, 0.619, 0.04762, 0.619, 0.04762, 0.619, 0.09524, 0.619, 0.09524, 0.6667, 0.04762, 0.6667, 0.04762, 0.6667, 0.09524, 0.6667, 0.09524, 0.7143, 0.04762, 0.7143, 0.04762, 0.7143, 0.09524, 0.7143, 0.09524, 0.7619, 0.04762, 0.7619, 0.04762, 0.7619, 0.09524, 0.7619, 0.09524, 0.8095, 0.04762, 0.8095, 0.04762, 0.8095, 0.09524, 0.8095, 0.09524, 0.8571, 0.04762, 0.8571, 0.04762, 0.8571, 0.09524, 0.8571, 0.09524, 0.9048, 0.04762, 0.9048, 0.04762, 0.9048, 0.09524, 0.9048, 0.09524, 0.9524, 0.04762, 0.9524, 0.09524, 0.0, 0.1429, 0.0, 0.1429, 0.04762, 0.09524, 0.04762, 0.09524, 0.04762, 0.1429, 0.04762, 0.1429, 0.09524, 0.09524, 0.09524, 0.09524, 0.09524, 0.1429, 0.09524, 0.1429, 0.1429, 0.09524, 0.1429, 0.09524, 0.1429, 0.1429, 0.1429, 0.1429, 0.1905, 0.09524, 0.1905, 0.09524, 0.1905, 0.1429, 0.1905, 0.1429, 0.2381, 0.09524, 0.2381, 0.09524, 0.2381, 0.1429, 0.2381, 0.1429, 0.2857, 0.09524, 0.2857, 0.09524, 0.2857, 0.1429, 0.2857, 0.1429, 0.3333, 0.09524, 0.3333, 0.09524, 0.3333, 0.1429, 0.3333, 0.1429, 0.381, 0.09524, 0.381, 0.09524, 0.381, 0.1429, 0.381, 0.1429, 0.4286, 0.09524, 0.4286, 0.09524, 0.4286, 0.1429, 0.4286, 0.1429, 0.4762, 0.09524, 0.4762, 0.09524, 0.4762, 0.1429, 0.4762, 0.1429, 0.5238, 0.09524, 0.5238, 0.09524, 0.5238, 0.1429, 0.5238, 0.1429, 0.5714, 0.09524, 0.5714, 0.09524, 0.5714, 0.1429, 0.5714, 0.1429, 0.619, 0.09524, 0.619, 0.09524, 0.619, 0.1429, 0.619, 0.1429, 0.6667, 0.09524, 0.6667, 0.09524, 0.6667, 0.1429, 0.6667, 0.1429, 0.7143, 0.09524, 0.7143, 0.09524, 0.7143, 0.1429, 0.7143, 0.1429, 0.7619, 0.09524, 0.7619, 0.09524, 0.7619, 0.1429, 0.7619, 0.1429, 0.8095, 0.09524, 0.8095, 0.09524, 0.8095, 0.1429, 0.8095, 0.1429, 0.8571, 0.09524, 0.8571, 0.09524, 0.8571, 0.1429, 0.8571, 0.1429, 0.9048, 0.09524, 0.9048, 0.09524, 0.9048, 0.1429, 0.9048, 0.1429, 0.9524, 0.09524, 0.9524, 0.1429, 0.0, 0.1905, 0.0, 0.1905, 0.04762, 0.1429, 0.04762, 0.1429, 0.04762, 0.1905, 0.04762, 0.1905, 0.09524, 0.1429, 0.09524, 0.1429, 0.09524, 0.1905, 0.09524, 0.1905, 0.1429, 0.1429, 0.1429, 0.1429, 0.1429, 0.1905, 0.1429, 0.1905, 0.1905, 0.1429, 0.1905, 0.1429, 0.1905, 0.1905, 0.1905, 0.1905, 0.2381, 0.1429, 0.2381, 0.1429, 0.2381, 0.1905, 0.2381, 0.1905, 0.2857, 0.1429, 0.2857, 0.1429, 0.2857, 0.1905, 0.2857, 0.1905, 0.3333, 0.1429, 0.3333, 0.1429, 0.3333, 0.1905, 0.3333, 0.1905, 0.381, 0.1429, 0.381, 0.1429, 0.381, 0.1905, 0.381, 0.1905, 0.4286, 0.1429, 0.4286, 0.1429, 0.4286, 0.1905, 0.4286, 0.1905, 0.4762, 0.1429, 0.4762, 0.1429, 0.4762, 0.1905, 0.4762, 0.1905, 0.5238, 0.1429, 0.5238, 0.1429, 0.5238, 0.1905, 0.5238, 0.1905, 0.5714, 0.1429, 0.5714, 0.1429, 0.5714, 0.1905, 0.5714, 0.1905, 0.619, 0.1429, 0.619, 0.1429, 0.619, 0.1905, 0.619, 0.1905, 0.6667, 0.1429, 0.6667, 0.1429, 0.6667, 0.1905, 0.6667, 0.1905, 0.7143, 0.1429, 0.7143, 0.1429, 0.7143, 0.1905, 0.7143, 0.1905, 0.7619, 0.1429, 0.7619, 0.1429, 0.7619, 0.1905, 0.7619, 0.1905, 0.8095, 0.1429, 0.8095, 0.1429, 0.8095, 0.1905, 0.8095, 0.1905, 0.8571, 0.1429, 0.8571, 0.1429, 0.8571, 0.1905, 0.8571, 0.1905, 0.9048, 0.1429, 0.9048, 0.1429, 0.9048, 0.1905, 0.9048, 0.1905, 0.9524, 0.1429, 0.9524, 0.1905, 0.0, 0.2381, 0.0, 0.2381, 0.04762, 0.1905, 0.04762, 0.1905, 0.04762, 0.2381, 0.04762, 0.2381, 0.09524, 0.1905, 0.09524, 0.1905, 0.09524, 0.2381, 0.09524, 0.2381, 0.1429, 0.1905, 0.1429, 0.1905, 0.1429, 0.2381, 0.1429, 0.2381, 0.1905, 0.1905, 0.1905, 0.1905, 0.1905, 0.2381, 0.1905, 0.2381, 0.2381, 0.1905, 0.2381, 0.1905, 0.2381, 0.2381, 0.2381, 0.2381, 0.2857, 0.1905, 0.2857, 0.1905, 0.2857, 0.2381, 0.2857, 0.2381, 0.3333, 0.1905, 0.3333, 0.1905, 0.3333, 0.2381, 0.3333, 0.2381, 0.381, 0.1905, 0.381, 0.1905, 0.381, 0.2381, 0.381, 0.2381, 0.4286, 0.1905, 0.4286, 0.1905, 0.4286, 0.2381, 0.4286, 0.2381, 0.4762, 0.1905, 0.4762, 0.1905, 0.4762, 0.2381, 0.4762, 0.2381, 0.5238, 0.1905, 0.5238, 0.1905, 0.5238, 0.2381, 0.5238, 0.2381, 0.5714, 0.1905, 0.5714, 0.1905, 0.5714, 0.2381, 0.5714, 0.2381, 0.619, 0.1905, 0.619, 0.1905, 0.619, 0.2381, 0.619, 0.2381, 0.6667, 0.1905, 0.6667, 0.1905, 0.6667, 0.2381, 0.6667, 0.2381, 0.7143, 0.1905, 0.7143, 0.1905, 0.7143, 0.2381, 0.7143, 0.2381, 0.7619, 0.1905, 0.7619, 0.1905, 0.7619, 0.2381, 0.7619, 0.2381, 0.8095, 0.1905, 0.8095, 0.1905, 0.8095, 0.2381, 0.8095, 0.2381, 0.8571, 0.1905, 0.8571, 0.1905, 0.8571, 0.2381, 0.8571, 0.2381, 0.9048, 0.1905, 0.9048, 0.1905, 0.9048, 0.2381, 0.9048, 0.2381, 0.9524, 0.1905, 0.9524, 0.2381, 0.0, 0.2857, 0.0, 0.2857, 0.04762, 0.2381, 0.04762, 0.2381, 0.04762, 0.2857, 0.04762, 0.2857, 0.09524, 0.2381, 0.09524, 0.2381, 0.09524, 0.2857, 0.09524, 0.2857, 0.1429, 0.2381, 0.1429, 0.2381, 0.1429, 0.2857, 0.1429, 0.2857, 0.1905, 0.2381, 0.1905, 0.2381, 0.1905, 0.2857, 0.1905, 0.2857, 0.2381, 0.2381, 0.2381, 0.2381, 0.2381, 0.2857, 0.2381, 0.2857, 0.2857, 0.2381, 0.2857, 0.2381, 0.2857, 0.2857, 0.2857, 0.2857, 0.3333, 0.2381, 0.3333, 0.2381, 0.3333, 0.2857, 0.3333, 0.2857, 0.381, 0.2381, 0.381, 0.2381, 0.381, 0.2857, 0.381, 0.2857, 0.4286, 0.2381, 0.4286, 0.2381, 0.4286, 0.2857, 0.4286, 0.2857, 0.4762, 0.2381, 0.4762, 0.2381, 0.4762, 0.2857, 0.4762, 0.2857, 0.5238, 0.2381, 0.5238, 0.2381, 0.5238, 0.2857, 0.5238, 0.2857, 0.5714, 0.2381, 0.5714, 0.2381, 0.5714, 0.2857, 0.5714, 0.2857, 0.619, 0.2381, 0.619, 0.2381, 0.619, 0.2857, 0.619, 0.2857, 0.6667, 0.2381, 0.6667, 0.2381, 0.6667, 0.2857, 0.6667, 0.2857, 0.7143, 0.2381, 0.7143, 0.2381, 0.7143, 0.2857, 0.7143, 0.2857, 0.7619, 0.2381, 0.7619, 0.2381, 0.7619, 0.2857, 0.7619, 0.2857, 0.8095, 0.2381, 0.8095, 0.2381, 0.8095, 0.2857, 0.8095, 0.2857, 0.8571, 0.2381, 0.8571, 0.2381, 0.8571, 0.2857, 0.8571, 0.2857, 0.9048, 0.2381, 0.9048, 0.2381, 0.9048, 0.2857, 0.9048, 0.2857, 0.9524, 0.2381, 0.9524, 0.2857, 0.0, 0.3333, 0.0, 0.3333, 0.04762, 0.2857, 0.04762, 0.2857, 0.04762, 0.3333, 0.04762, 0.3333, 0.09524, 0.2857, 0.09524, 0.2857, 0.09524, 0.3333, 0.09524, 0.3333, 0.1429, 0.2857, 0.1429, 0.2857, 0.1429, 0.3333, 0.1429, 0.3333, 0.1905, 0.2857, 0.1905, 0.2857, 0.1905, 0.3333, 0.1905, 0.3333, 0.2381, 0.2857, 0.2381, 0.2857, 0.2381, 0.3333, 0.2381, 0.3333, 0.2857, 0.2857, 0.2857, 0.2857, 0.2857, 0.3333, 0.2857, 0.3333, 0.3333, 0.2857, 0.3333, 0.2857, 0.3333, 0.3333, 0.3333, 0.3333, 0.381, 0.2857, 0.381, 0.2857, 0.381, 0.3333, 0.381, 0.3333, 0.4286, 0.2857, 0.4286, 0.2857, 0.4286, 0.3333, 0.4286, 0.3333, 0.4762, 0.2857, 0.4762, 0.2857, 0.4762, 0.3333, 0.4762, 0.3333, 0.5238, 0.2857, 0.5238, 0.2857, 0.5238, 0.3333, 0.5238, 0.3333, 0.5714, 0.2857, 0.5714, 0.2857, 0.5714, 0.3333, 0.5714, 0.3333, 0.619, 0.2857, 0.619, 0.2857, 0.619, 0.3333, 0.619, 0.3333, 0.6667, 0.2857, 0.6667, 0.2857, 0.6667, 0.3333, 0.6667, 0.3333, 0.7143, 0.2857, 0.7143, 0.2857, 0.7143, 0.3333, 0.7143, 0.3333, 0.7619, 0.2857, 0.7619, 0.2857, 0.7619, 0.3333, 0.7619, 0.3333, 0.8095, 0.2857, 0.8095, 0.2857, 0.8095, 0.3333, 0.8095, 0.3333, 0.8571, 0.2857, 0.8571, 0.2857, 0.8571, 0.3333, 0.8571, 0.3333, 0.9048, 0.2857, 0.9048, 0.2857, 0.9048, 0.3333, 0.9048, 0.3333, 0.9524, 0.2857, 0.9524, 0.3333, 0.0, 0.381, 0.0, 0.381, 0.04762, 0.3333, 0.04762, 0.3333, 0.04762, 0.381, 0.04762, 0.381, 0.09524, 0.3333, 0.09524, 0.3333, 0.09524, 0.381, 0.09524, 0.381, 0.1429, 0.3333, 0.1429, 0.3333, 0.1429, 0.381, 0.1429, 0.381, 0.1905, 0.3333, 0.1905, 0.3333, 0.1905, 0.381, 0.1905, 0.381, 0.2381, 0.3333, 0.2381, 0.3333, 0.2381, 0.381, 0.2381, 0.381, 0.2857, 0.3333, 0.2857, 0.3333, 0.2857, 0.381, 0.2857, 0.381, 0.3333, 0.3333, 0.3333, 0.3333, 0.3333, 0.381, 0.3333, 0.381, 0.381, 0.3333, 0.381, 0.3333, 0.381, 0.381, 0.381, 0.381, 0.4286, 0.3333, 0.4286, 0.3333, 0.4286, 0.381, 0.4286, 0.381, 0.4762, 0.3333, 0.4762, 0.3333, 0.4762, 0.381, 0.4762, 0.381, 0.5238, 0.3333, 0.5238, 0.3333, 0.5238, 0.381, 0.5238, 0.381, 0.5714, 0.3333, 0.5714, 0.3333, 0.5714, 0.381, 0.5714, 0.381, 0.619, 0.3333, 0.619, 0.3333, 0.619, 0.381, 0.619, 0.381, 0.6667, 0.3333, 0.6667, 0.3333, 0.6667, 0.381, 0.6667, 0.381, 0.7143, 0.3333, 0.7143, 0.3333, 0.7143, 0.381, 0.7143, 0.381, 0.7619, 0.3333, 0.7619, 0.3333, 0.7619, 0.381, 0.7619, 0.381, 0.8095, 0.3333, 0.8095, 0.3333, 0.8095, 0.381, 0.8095, 0.381, 0.8571, 0.3333, 0.8571, 0.3333, 0.8571, 0.381, 0.8571, 0.381, 0.9048, 0.3333, 0.9048, 0.3333, 0.9048, 0.381, 0.9048, 0.381, 0.9524, 0.3333, 0.9524, 0.381, 0.0, 0.4286, 0.0, 0.4286, 0.04762, 0.381, 0.04762, 0.381, 0.04762, 0.4286, 0.04762, 0.4286, 0.09524, 0.381, 0.09524, 0.381, 0.09524, 0.4286, 0.09524, 0.4286, 0.1429, 0.381, 0.1429, 0.381, 0.1429, 0.4286, 0.1429, 0.4286, 0.1905, 0.381, 0.1905, 0.381, 0.1905, 0.4286, 0.1905, 0.4286, 0.2381, 0.381, 0.2381, 0.381, 0.2381, 0.4286, 0.2381, 0.4286, 0.2857, 0.381, 0.2857, 0.381, 0.2857, 0.4286, 0.2857, 0.4286, 0.3333, 0.381, 0.3333, 0.381, 0.3333, 0.4286, 0.3333, 0.4286, 0.381, 0.381, 0.381, 0.381, 0.381, 0.4286, 0.381, 0.4286, 0.4286, 0.381, 0.4286, 0.381, 0.4286, 0.4286, 0.4286, 0.4286, 0.4762, 0.381, 0.4762, 0.381, 0.4762, 0.4286, 0.4762, 0.4286, 0.5238, 0.381, 0.5238, 0.381, 0.5238, 0.4286, 0.5238, 0.4286, 0.5714, 0.381, 0.5714, 0.381, 0.5714, 0.4286, 0.5714, 0.4286, 0.619, 0.381, 0.619, 0.381, 0.619, 0.4286, 0.619, 0.4286, 0.6667, 0.381, 0.6667, 0.381, 0.6667, 0.4286, 0.6667, 0.4286, 0.7143, 0.381, 0.7143, 0.381, 0.7143, 0.4286, 0.7143, 0.4286, 0.7619, 0.381, 0.7619, 0.381, 0.7619, 0.4286, 0.7619, 0.4286, 0.8095, 0.381, 0.8095, 0.381, 0.8095, 0.4286, 0.8095, 0.4286, 0.8571, 0.381, 0.8571, 0.381, 0.8571, 0.4286, 0.8571, 0.4286, 0.9048, 0.381, 0.9048, 0.381, 0.9048, 0.4286, 0.9048, 0.4286, 0.9524, 0.381, 0.9524, 0.4286, 0.0, 0.4762, 0.0, 0.4762, 0.04762, 0.4286, 0.04762, 0.4286, 0.04762, 0.4762, 0.04762, 0.4762, 0.09524, 0.4286, 0.09524, 0.4286, 0.09524, 0.4762, 0.09524, 0.4762, 0.1429, 0.4286, 0.1429, 0.4286, 0.1429, 0.4762, 0.1429, 0.4762, 0.1905, 0.4286, 0.1905, 0.4286, 0.1905, 0.4762, 0.1905, 0.4762, 0.2381, 0.4286, 0.2381, 0.4286, 0.2381, 0.4762, 0.2381, 0.4762, 0.2857, 0.4286, 0.2857, 0.4286, 0.2857, 0.4762, 0.2857, 0.4762, 0.3333, 0.4286, 0.3333, 0.4286, 0.3333, 0.4762, 0.3333, 0.4762, 0.381, 0.4286, 0.381, 0.4286, 0.381, 0.4762, 0.381, 0.4762, 0.4286, 0.4286, 0.4286, 0.4286, 0.4286, 0.4762, 0.4286, 0.4762, 0.4762, 0.4286, 0.4762, 0.4286, 0.4762, 0.4762, 0.4762, 0.4762, 0.5238, 0.4286, 0.5238, 0.4286, 0.5238, 0.4762, 0.5238, 0.4762, 0.5714, 0.4286, 0.5714, 0.4286, 0.5714, 0.4762, 0.5714, 0.4762, 0.619, 0.4286, 0.619, 0.4286, 0.619, 0.4762, 0.619, 0.4762, 0.6667, 0.4286, 0.6667, 0.4286, 0.6667, 0.4762, 0.6667, 0.4762, 0.7143, 0.4286, 0.7143, 0.4286, 0.7143, 0.4762, 0.7143, 0.4762, 0.7619, 0.4286, 0.7619, 0.4286, 0.7619, 0.4762, 0.7619, 0.4762, 0.8095, 0.4286, 0.8095, 0.4286, 0.8095, 0.4762, 0.8095, 0.4762, 0.8571, 0.4286, 0.8571, 0.4286, 0.8571, 0.4762, 0.8571, 0.4762, 0.9048, 0.4286, 0.9048, 0.4286, 0.9048, 0.4762, 0.9048, 0.4762, 0.9524, 0.4286, 0.9524, 0.4762, 0.0, 0.5238, 0.0, 0.5238, 0.04762, 0.4762, 0.04762, 0.4762, 0.04762, 0.5238, 0.04762, 0.5238, 0.09524, 0.4762, 0.09524, 0.4762, 0.09524, 0.5238, 0.09524, 0.5238, 0.1429, 0.4762, 0.1429, 0.4762, 0.1429, 0.5238, 0.1429, 0.5238, 0.1905, 0.4762, 0.1905, 0.4762, 0.1905, 0.5238, 0.1905, 0.5238, 0.2381, 0.4762, 0.2381, 0.4762, 0.2381, 0.5238, 0.2381, 0.5238, 0.2857, 0.4762, 0.2857, 0.4762, 0.2857, 0.5238, 0.2857, 0.5238, 0.3333, 0.4762, 0.3333, 0.4762, 0.3333, 0.5238, 0.3333, 0.5238, 0.381, 0.4762, 0.381, 0.4762, 0.381, 0.5238, 0.381, 0.5238, 0.4286, 0.4762, 0.4286, 0.4762, 0.4286, 0.5238, 0.4286, 0.5238, 0.4762, 0.4762, 0.4762, 0.4762, 0.4762, 0.5238, 0.4762, 0.5238, 0.5238, 0.4762, 0.5238, 0.4762, 0.5238, 0.5238, 0.5238, 0.5238, 0.5714, 0.4762, 0.5714, 0.4762, 0.5714, 0.5238, 0.5714, 0.5238, 0.619, 0.4762, 0.619, 0.4762, 0.619, 0.5238, 0.619, 0.5238, 0.6667, 0.4762, 0.6667, 0.4762, 0.6667, 0.5238, 0.6667, 0.5238, 0.7143, 0.4762, 0.7143, 0.4762, 0.7143, 0.5238, 0.7143, 0.5238, 0.7619, 0.4762, 0.7619, 0.4762, 0.7619, 0.5238, 0.7619, 0.5238, 0.8095, 0.4762, 0.8095, 0.4762, 0.8095, 0.5238, 0.8095, 0.5238, 0.8571, 0.4762, 0.8571, 0.4762, 0.8571, 0.5238, 0.8571, 0.5238, 0.9048, 0.4762, 0.9048, 0.4762, 0.9048, 0.5238, 0.9048, 0.5238, 0.9524, 0.4762, 0.9524, 0.5238, 0.0, 0.5714, 0.0, 0.5714, 0.04762, 0.5238, 0.04762, 0.5238, 0.04762, 0.5714, 0.04762, 0.5714, 0.09524, 0.5238, 0.09524, 0.5238, 0.09524, 0.5714, 0.09524, 0.5714, 0.1429, 0.5238, 0.1429, 0.5238, 0.1429, 0.5714, 0.1429, 0.5714, 0.1905, 0.5238, 0.1905, 0.5238, 0.1905, 0.5714, 0.1905, 0.5714, 0.2381, 0.5238, 0.2381, 0.5238, 0.2381, 0.5714, 0.2381, 0.5714, 0.2857, 0.5238, 0.2857, 0.5238, 0.2857, 0.5714, 0.2857, 0.5714, 0.3333, 0.5238, 0.3333, 0.5238, 0.3333, 0.5714, 0.3333, 0.5714, 0.381, 0.5238, 0.381, 0.5238, 0.381, 0.5714, 0.381, 0.5714, 0.4286, 0.5238, 0.4286, 0.5238, 0.4286, 0.5714, 0.4286, 0.5714, 0.4762, 0.5238, 0.4762, 0.5238, 0.4762, 0.5714, 0.4762, 0.5714, 0.5238, 0.5238, 0.5238, 0.5238, 0.5238, 0.5714, 0.5238, 0.5714, 0.5714, 0.5238, 0.5714, 0.5238, 0.5714, 0.5714, 0.5714, 0.5714, 0.619, 0.5238, 0.619, 0.5238, 0.619, 0.5714, 0.619, 0.5714, 0.6667, 0.5238, 0.6667, 0.5238, 0.6667, 0.5714, 0.6667, 0.5714, 0.7143, 0.5238, 0.7143, 0.5238, 0.7143, 0.5714, 0.7143, 0.5714, 0.7619, 0.5238, 0.7619, 0.5238, 0.7619, 0.5714, 0.7619, 0.5714, 0.8095, 0.5238, 0.8095, 0.5238, 0.8095, 0.5714, 0.8095, 0.5714, 0.8571, 0.5238, 0.8571, 0.5238, 0.8571, 0.5714, 0.8571, 0.5714, 0.9048, 0.5238, 0.9048, 0.5238, 0.9048, 0.5714, 0.9048, 0.5714, 0.9524, 0.5238, 0.9524, 0.5714, 0.0, 0.619, 0.0, 0.619, 0.04762, 0.5714, 0.04762, 0.5714, 0.04762, 0.619, 0.04762, 0.619, 0.09524, 0.5714, 0.09524, 0.5714, 0.09524, 0.619, 0.09524, 0.619, 0.1429, 0.5714, 0.1429, 0.5714, 0.1429, 0.619, 0.1429, 0.619, 0.1905, 0.5714, 0.1905, 0.5714, 0.1905, 0.619, 0.1905, 0.619, 0.2381, 0.5714, 0.2381, 0.5714, 0.2381, 0.619, 0.2381, 0.619, 0.2857, 0.5714, 0.2857, 0.5714, 0.2857, 0.619, 0.2857, 0.619, 0.3333, 0.5714, 0.3333, 0.5714, 0.3333, 0.619, 0.3333, 0.619, 0.381, 0.5714, 0.381, 0.5714, 0.381, 0.619, 0.381, 0.619, 0.4286, 0.5714, 0.4286, 0.5714, 0.4286, 0.619, 0.4286, 0.619, 0.4762, 0.5714, 0.4762, 0.5714, 0.4762, 0.619, 0.4762, 0.619, 0.5238, 0.5714, 0.5238, 0.5714, 0.5238, 0.619, 0.5238, 0.619, 0.5714, 0.5714, 0.5714, 0.5714, 0.5714, 0.619, 0.5714, 0.619, 0.619, 0.5714, 0.619, 0.5714, 0.619, 0.619, 0.619, 0.619, 0.6667, 0.5714, 0.6667, 0.5714, 0.6667, 0.619, 0.6667, 0.619, 0.7143, 0.5714, 0.7143, 0.5714, 0.7143, 0.619, 0.7143, 0.619, 0.7619, 0.5714, 0.7619, 0.5714, 0.7619, 0.619, 0.7619, 0.619, 0.8095, 0.5714, 0.8095, 0.5714, 0.8095, 0.619, 0.8095, 0.619, 0.8571, 0.5714, 0.8571, 0.5714, 0.8571, 0.619, 0.8571, 0.619, 0.9048, 0.5714, 0.9048, 0.5714, 0.9048, 0.619, 0.9048, 0.619, 0.9524, 0.5714, 0.9524, 0.619, 0.0, 0.6667, 0.0, 0.6667, 0.04762, 0.619, 0.04762, 0.619, 0.04762, 0.6667, 0.04762, 0.6667, 0.09524, 0.619, 0.09524, 0.619, 0.09524, 0.6667, 0.09524, 0.6667, 0.1429, 0.619, 0.1429, 0.619, 0.1429, 0.6667, 0.1429, 0.6667, 0.1905, 0.619, 0.1905, 0.619, 0.1905, 0.6667, 0.1905, 0.6667, 0.2381, 0.619, 0.2381, 0.619, 0.2381, 0.6667, 0.2381, 0.6667, 0.2857, 0.619, 0.2857, 0.619, 0.2857, 0.6667, 0.2857, 0.6667, 0.3333, 0.619, 0.3333, 0.619, 0.3333, 0.6667, 0.3333, 0.6667, 0.381, 0.619, 0.381, 0.619, 0.381, 0.6667, 0.381, 0.6667, 0.4286, 0.619, 0.4286, 0.619, 0.4286, 0.6667, 0.4286, 0.6667, 0.4762, 0.619, 0.4762, 0.619, 0.4762, 0.6667, 0.4762, 0.6667, 0.5238, 0.619, 0.5238, 0.619, 0.5238, 0.6667, 0.5238, 0.6667, 0.5714, 0.619, 0.5714, 0.619, 0.5714, 0.6667, 0.5714, 0.6667, 0.619, 0.619, 0.619, 0.619, 0.619, 0.6667, 0.619, 0.6667, 0.6667, 0.619, 0.6667, 0.619, 0.6667, 0.6667, 0.6667, 0.6667, 0.7143, 0.619, 0.7143, 0.619, 0.7143, 0.6667, 0.7143, 0.6667, 0.7619, 0.619, 0.7619, 0.619, 0.7619, 0.6667, 0.7619, 0.6667, 0.8095, 0.619, 0.8095, 0.619, 0.8095, 0.6667, 0.8095, 0.6667, 0.8571, 0.619, 0.8571, 0.619, 0.8571, 0.6667, 0.8571, 0.6667, 0.9048, 0.619, 0.9048, 0.619, 0.9048, 0.6667, 0.9048, 0.6667, 0.9524, 0.619, 0.9524, 0.6667, 0.0, 0.7143, 0.0, 0.7143, 0.04762, 0.6667, 0.04762, 0.6667, 0.04762, 0.7143, 0.04762, 0.7143, 0.09524, 0.6667, 0.09524, 0.6667, 0.09524, 0.7143, 0.09524, 0.7143, 0.1429, 0.6667, 0.1429, 0.6667, 0.1429, 0.7143, 0.1429, 0.7143, 0.1905, 0.6667, 0.1905, 0.6667, 0.1905, 0.7143, 0.1905, 0.7143, 0.2381, 0.6667, 0.2381, 0.6667, 0.2381, 0.7143, 0.2381, 0.7143, 0.2857, 0.6667, 0.2857, 0.6667, 0.2857, 0.7143, 0.2857, 0.7143, 0.3333, 0.6667, 0.3333, 0.6667, 0.3333, 0.7143, 0.3333, 0.7143, 0.381, 0.6667, 0.381, 0.6667, 0.381, 0.7143, 0.381, 0.7143, 0.4286, 0.6667, 0.4286, 0.6667, 0.4286, 0.7143, 0.4286, 0.7143, 0.4762, 0.6667, 0.4762, 0.6667, 0.4762, 0.7143, 0.4762, 0.7143, 0.5238, 0.6667, 0.5238, 0.6667, 0.5238, 0.7143, 0.5238, 0.7143, 0.5714, 0.6667, 0.5714, 0.6667, 0.5714, 0.7143, 0.5714, 0.7143, 0.619, 0.6667, 0.619, 0.6667, 0.619, 0.7143, 0.619, 0.7143, 0.6667, 0.6667, 0.6667, 0.6667, 0.6667, 0.7143, 0.6667, 0.7143, 0.7143, 0.6667, 0.7143, 0.6667, 0.7143, 0.7143, 0.7143, 0.7143, 0.7619, 0.6667, 0.7619, 0.6667, 0.7619, 0.7143, 0.7619, 0.7143, 0.8095, 0.6667, 0.8095, 0.6667, 0.8095, 0.7143, 0.8095, 0.7143, 0.8571, 0.6667, 0.8571, 0.6667, 0.8571, 0.7143, 0.8571, 0.7143, 0.9048, 0.6667, 0.9048, 0.6667, 0.9048, 0.7143, 0.9048, 0.7143, 0.9524, 0.6667, 0.9524, 0.7143, 0.0, 0.7619, 0.0, 0.7619, 0.04762, 0.7143, 0.04762, 0.7143, 0.04762, 0.7619, 0.04762, 0.7619, 0.09524, 0.7143, 0.09524, 0.7143, 0.09524, 0.7619, 0.09524, 0.7619, 0.1429, 0.7143, 0.1429, 0.7143, 0.1429, 0.7619, 0.1429, 0.7619, 0.1905, 0.7143, 0.1905, 0.7143, 0.1905, 0.7619, 0.1905, 0.7619, 0.2381, 0.7143, 0.2381, 0.7143, 0.2381, 0.7619, 0.2381, 0.7619, 0.2857, 0.7143, 0.2857, 0.7143, 0.2857, 0.7619, 0.2857, 0.7619, 0.3333, 0.7143, 0.3333, 0.7143, 0.3333, 0.7619, 0.3333, 0.7619, 0.381, 0.7143, 0.381, 0.7143, 0.381, 0.7619, 0.381, 0.7619, 0.4286, 0.7143, 0.4286, 0.7143, 0.4286, 0.7619, 0.4286, 0.7619, 0.4762, 0.7143, 0.4762, 0.7143, 0.4762, 0.7619, 0.4762, 0.7619, 0.5238, 0.7143, 0.5238, 0.7143, 0.5238, 0.7619, 0.5238, 0.7619, 0.5714, 0.7143, 0.5714, 0.7143, 0.5714, 0.7619, 0.5714, 0.7619, 0.619, 0.7143, 0.619, 0.7143, 0.619, 0.7619, 0.619, 0.7619, 0.6667, 0.7143, 0.6667, 0.7143, 0.6667, 0.7619, 0.6667, 0.7619, 0.7143, 0.7143, 0.7143, 0.7143, 0.7143, 0.7619, 0.7143, 0.7619, 0.7619, 0.7143, 0.7619, 0.7143, 0.7619, 0.7619, 0.7619, 0.7619, 0.8095, 0.7143, 0.8095, 0.7143, 0.8095, 0.7619, 0.8095, 0.7619, 0.8571, 0.7143, 0.8571, 0.7143, 0.8571, 0.7619, 0.8571, 0.7619, 0.9048, 0.7143, 0.9048, 0.7143, 0.9048, 0.7619, 0.9048, 0.7619, 0.9524, 0.7143, 0.9524, 0.7619, 0.0, 0.8095, 0.0, 0.8095, 0.04762, 0.7619, 0.04762, 0.7619, 0.04762, 0.8095, 0.04762, 0.8095, 0.09524, 0.7619, 0.09524, 0.7619, 0.09524, 0.8095, 0.09524, 0.8095, 0.1429, 0.7619, 0.1429, 0.7619, 0.1429, 0.8095, 0.1429, 0.8095, 0.1905, 0.7619, 0.1905, 0.7619, 0.1905, 0.8095, 0.1905, 0.8095, 0.2381, 0.7619, 0.2381, 0.7619, 0.2381, 0.8095, 0.2381, 0.8095, 0.2857, 0.7619, 0.2857, 0.7619, 0.2857, 0.8095, 0.2857, 0.8095, 0.3333, 0.7619, 0.3333, 0.7619, 0.3333, 0.8095, 0.3333, 0.8095, 0.381, 0.7619, 0.381, 0.7619, 0.381, 0.8095, 0.381, 0.8095, 0.4286, 0.7619, 0.4286, 0.7619, 0.4286, 0.8095, 0.4286, 0.8095, 0.4762, 0.7619, 0.4762, 0.7619, 0.4762, 0.8095, 0.4762, 0.8095, 0.5238, 0.7619, 0.5238, 0.7619, 0.5238, 0.8095, 0.5238, 0.8095, 0.5714, 0.7619, 0.5714, 0.7619, 0.5714, 0.8095, 0.5714, 0.8095, 0.619, 0.7619, 0.619, 0.7619, 0.619, 0.8095, 0.619, 0.8095, 0.6667, 0.7619, 0.6667, 0.7619, 0.6667, 0.8095, 0.6667, 0.8095, 0.7143, 0.7619, 0.7143, 0.7619, 0.7143, 0.8095, 0.7143, 0.8095, 0.7619, 0.7619, 0.7619, 0.7619, 0.7619, 0.8095, 0.7619, 0.8095, 0.8095, 0.7619, 0.8095, 0.7619, 0.8095, 0.8095, 0.8095, 0.8095, 0.8571, 0.7619, 0.8571, 0.7619, 0.8571, 0.8095, 0.8571, 0.8095, 0.9048, 0.7619, 0.9048, 0.7619, 0.9048, 0.8095, 0.9048, 0.8095, 0.9524, 0.7619, 0.9524, 0.8095, 0.0, 0.8571, 0.0, 0.8571, 0.04762, 0.8095, 0.04762, 0.8095, 0.04762, 0.8571, 0.04762, 0.8571, 0.09524, 0.8095, 0.09524, 0.8095, 0.09524, 0.8571, 0.09524, 0.8571, 0.1429, 0.8095, 0.1429, 0.8095, 0.1429, 0.8571, 0.1429, 0.8571, 0.1905, 0.8095, 0.1905, 0.8095, 0.1905, 0.8571, 0.1905, 0.8571, 0.2381, 0.8095, 0.2381, 0.8095, 0.2381, 0.8571, 0.2381, 0.8571, 0.2857, 0.8095, 0.2857, 0.8095, 0.2857, 0.8571, 0.2857, 0.8571, 0.3333, 0.8095, 0.3333, 0.8095, 0.3333, 0.8571, 0.3333, 0.8571, 0.381, 0.8095, 0.381, 0.8095, 0.381, 0.8571, 0.381, 0.8571, 0.4286, 0.8095, 0.4286, 0.8095, 0.4286, 0.8571, 0.4286, 0.8571, 0.4762, 0.8095, 0.4762, 0.8095, 0.4762, 0.8571, 0.4762, 0.8571, 0.5238, 0.8095, 0.5238, 0.8095, 0.5238, 0.8571, 0.5238, 0.8571, 0.5714, 0.8095, 0.5714, 0.8095, 0.5714, 0.8571, 0.5714, 0.8571, 0.619, 0.8095, 0.619, 0.8095, 0.619, 0.8571, 0.619, 0.8571, 0.6667, 0.8095, 0.6667, 0.8095, 0.6667, 0.8571, 0.6667, 0.8571, 0.7143, 0.8095, 0.7143, 0.8095, 0.7143, 0.8571, 0.7143, 0.8571, 0.7619, 0.8095, 0.7619, 0.8095, 0.7619, 0.8571, 0.7619, 0.8571, 0.8095, 0.8095, 0.8095, 0.8095, 0.8095, 0.8571, 0.8095, 0.8571, 0.8571, 0.8095, 0.8571, 0.8095, 0.8571, 0.8571, 0.8571, 0.8571, 0.9048, 0.8095, 0.9048, 0.8095, 0.9048, 0.8571, 0.9048, 0.8571, 0.9524, 0.8095, 0.9524, 0.8571, 0.0, 0.9048, 0.0, 0.9048, 0.04762, 0.8571, 0.04762, 0.8571, 0.04762, 0.9048, 0.04762, 0.9048, 0.09524, 0.8571, 0.09524, 0.8571, 0.09524, 0.9048, 0.09524, 0.9048, 0.1429, 0.8571, 0.1429, 0.8571, 0.1429, 0.9048, 0.1429, 0.9048, 0.1905, 0.8571, 0.1905, 0.8571, 0.1905, 0.9048, 0.1905, 0.9048, 0.2381, 0.8571, 0.2381, 0.8571, 0.2381, 0.9048, 0.2381, 0.9048, 0.2857, 0.8571, 0.2857, 0.8571, 0.2857, 0.9048, 0.2857, 0.9048, 0.3333, 0.8571, 0.3333, 0.8571, 0.3333, 0.9048, 0.3333, 0.9048, 0.381, 0.8571, 0.381, 0.8571, 0.381, 0.9048, 0.381, 0.9048, 0.4286, 0.8571, 0.4286, 0.8571, 0.4286, 0.9048, 0.4286, 0.9048, 0.4762, 0.8571, 0.4762, 0.8571, 0.4762, 0.9048, 0.4762, 0.9048, 0.5238, 0.8571, 0.5238, 0.8571, 0.5238, 0.9048, 0.5238, 0.9048, 0.5714, 0.8571, 0.5714, 0.8571, 0.5714, 0.9048, 0.5714, 0.9048, 0.619, 0.8571, 0.619, 0.8571, 0.619, 0.9048, 0.619, 0.9048, 0.6667, 0.8571, 0.6667, 0.8571, 0.6667, 0.9048, 0.6667, 0.9048, 0.7143, 0.8571, 0.7143, 0.8571, 0.7143, 0.9048, 0.7143, 0.9048, 0.7619, 0.8571, 0.7619, 0.8571, 0.7619, 0.9048, 0.7619, 0.9048, 0.8095, 0.8571, 0.8095, 0.8571, 0.8095, 0.9048, 0.8095, 0.9048, 0.8571, 0.8571, 0.8571, 0.8571, 0.8571, 0.9048, 0.8571, 0.9048, 0.9048, 0.8571, 0.9048, 0.8571, 0.9048, 0.9048, 0.9048, 0.9048, 0.9524, 0.8571, 0.9524, 0.9048, 0.0, 0.9524, 0.0, 0.9524, 0.04762, 0.9048, 0.04762, 0.9048, 0.04762, 0.9524, 0.04762, 0.9524, 0.09524, 0.9048, 0.09524, 0.9048, 0.09524, 0.9524, 0.09524, 0.9524, 0.1429, 0.9048, 0.1429, 0.9048, 0.1429, 0.9524, 0.1429, 0.9524, 0.1905, 0.9048, 0.1905, 0.9048, 0.1905, 0.9524, 0.1905, 0.9524, 0.2381, 0.9048, 0.2381, 0.9048, 0.2381, 0.9524, 0.2381, 0.9524, 0.2857, 0.9048, 0.2857, 0.9048, 0.2857, 0.9524, 0.2857, 0.9524, 0.3333, 0.9048, 0.3333, 0.9048, 0.3333, 0.9524, 0.3333, 0.9524, 0.381, 0.9048, 0.381, 0.9048, 0.381, 0.9524, 0.381, 0.9524, 0.4286, 0.9048, 0.4286, 0.9048, 0.4286, 0.9524, 0.4286, 0.9524, 0.4762, 0.9048, 0.4762, 0.9048, 0.4762, 0.9524, 0.4762, 0.9524, 0.5238, 0.9048, 0.5238, 0.9048, 0.5238, 0.9524, 0.5238, 0.9524, 0.5714, 0.9048, 0.5714, 0.9048, 0.5714, 0.9524, 0.5714, 0.9524, 0.619, 0.9048, 0.619, 0.9048, 0.619, 0.9524, 0.619, 0.9524, 0.6667, 0.9048, 0.6667, 0.9048, 0.6667, 0.9524, 0.6667, 0.9524, 0.7143, 0.9048, 0.7143, 0.9048, 0.7143, 0.9524, 0.7143, 0.9524, 0.7619, 0.9048, 0.7619, 0.9048, 0.7619, 0.9524, 0.7619, 0.9524, 0.8095, 0.9048, 0.8095, 0.9048, 0.8095, 0.9524, 0.8095, 0.9524, 0.8571, 0.9048, 0.8571, 0.9048, 0.8571, 0.9524, 0.8571, 0.9524, 0.9048, 0.9048, 0.9048, 0.9048, 0.9048, 0.9524, 0.9048, 0.9524, 0.9524, 0.9048, 0.9524, 0.9524, 0.0, 1.0, 0.0, 1.0, 0.04762, 0.9524, 0.04762, 0.9524, 0.04762, 1.0, 0.04762, 1.0, 0.09524, 0.9524, 0.09524, 0.9524, 0.09524, 1.0, 0.09524, 1.0, 0.1429, 0.9524, 0.1429, 0.9524, 0.1429, 1.0, 0.1429, 1.0, 0.1905, 0.9524, 0.1905, 0.9524, 0.1905, 1.0, 0.1905, 1.0, 0.2381, 0.9524, 0.2381, 0.9524, 0.2381, 1.0, 0.2381, 1.0, 0.2857, 0.9524, 0.2857, 0.9524, 0.2857, 1.0, 0.2857, 1.0, 0.3333, 0.9524, 0.3333, 0.9524, 0.3333, 1.0, 0.3333, 1.0, 0.381, 0.9524, 0.381, 0.9524, 0.381, 1.0, 0.381, 1.0, 0.4286, 0.9524, 0.4286, 0.9524, 0.4286, 1.0, 0.4286, 1.0, 0.4762, 0.9524, 0.4762, 0.9524, 0.4762, 1.0, 0.4762, 1.0, 0.5238, 0.9524, 0.5238, 0.9524, 0.5238, 1.0, 0.5238, 1.0, 0.5714, 0.9524, 0.5714, 0.9524, 0.5714, 1.0, 0.5714, 1.0, 0.619, 0.9524, 0.619, 0.9524, 0.619, 1.0, 0.619, 1.0, 0.6667, 0.9524, 0.6667, 0.9524, 0.6667, 1.0, 0.6667, 1.0, 0.7143, 0.9524, 0.7143, 0.9524, 0.7143, 1.0, 0.7143, 1.0, 0.7619, 0.9524, 0.7619, 0.9524, 0.7619, 1.0, 0.7619, 1.0, 0.8095, 0.9524, 0.8095, 0.9524, 0.8095, 1.0, 0.8095, 1.0, 0.8571, 0.9524, 0.8571, 0.9524, 0.8571, 1.0, 0.8571, 1.0, 0.9048, 0.9524, 0.9048, 0.9524, 0.9048, 1.0, 0.9048, 1.0, 0.9524, 0.9524, 0.9524])
_ca = me_plane.color_attributes.new('Black', 'FLOAT_COLOR', 'POINT')
_ca.data.foreach_set('color', [0.5325, 0.5325, 0.5325, 1.0, 0.6601, 0.6601, 0.6601, 1.0, 0.3861, 0.3861, 0.3861, 1.0, 0.6175, 0.6175, 0.6175, 1.0, 0.5829, 0.5829, 0.5829, 1.0, 0.6409, 0.6409, 0.6409, 1.0, 0.5462, 0.5462, 0.5462, 1.0, 0.2147, 0.2147, 0.2147, 1.0, 0.1098, 0.1098, 0.1098, 1.0, 0.1435, 0.1435, 0.1435, 1.0, 0.2615, 0.2615, 0.2615, 1.0, 0.4163, 0.4163, 0.4163, 1.0, 0.4163, 0.4163, 0.4163, 1.0, 0.3175, 0.3175, 0.3175, 1.0, 0.4386, 0.4386, 0.4386, 1.0, 0.5417, 0.5417, 0.5417, 1.0, 0.5602, 0.5602, 0.5602, 1.0, 0.5826, 0.5826, 0.5826, 1.0, 0.4582, 0.4582, 0.4582, 1.0, 0.5008, 0.5008, 0.5008, 1.0, 0.4577, 0.4577, 0.4577, 1.0, 0.4403, 0.4403, 0.4403, 1.0, 0.5188, 0.5188, 0.5188, 1.0, 0.6684, 0.6684, 0.6684, 1.0, 0.8167, 0.8167, 0.8167, 1.0, 0.6765, 0.6765, 0.6765, 1.0, 0.6766, 0.6766, 0.6766, 1.0, 0.5518, 0.5518, 0.5518, 1.0, 0.6806, 0.6806, 0.6806, 1.0, 0.8206, 0.8206, 0.8206, 1.0, 0.6498, 0.6498, 0.6498, 1.0, 0.6973, 0.6973, 0.6973, 1.0, 0.6017, 0.6017, 0.6017, 1.0, 0.7154, 0.7154, 0.7154, 1.0, 0.8397, 0.8397, 0.8397, 1.0, 0.5929, 0.5929, 0.5929, 1.0, 0.7221, 0.7221, 0.7221, 1.0, 0.4308, 0.4308, 0.4308, 1.0, 0.6864, 0.6864, 0.6864, 1.0, 0.7303, 0.7303, 0.7303, 1.0, 0.6931, 0.6931, 0.6931, 1.0, 0.7606, 0.7606, 0.7606, 1.0, 0.6652, 0.6652, 0.6652, 1.0, 0.8228, 0.8228, 0.8228, 1.0, 0.8173, 0.8173, 0.8173, 1.0, 0.7072, 0.7072, 0.7072, 1.0, 0.7206, 0.7206, 0.7206, 1.0, 0.6084, 0.6084, 0.6084, 1.0, 0.3674, 0.3674, 0.3674, 1.0, 0.4163, 0.4163, 0.4163, 1.0, 0.4162, 0.4162, 0.4162, 1.0, 0.3901, 0.3901, 0.3901, 1.0, 0.4356, 0.4356, 0.4356, 1.0, 0.502, 0.5021, 0.5021, 1.0, 0.4834, 0.4834, 0.4834, 1.0, 0.3613, 0.3613, 0.3613, 1.0, 0.4758, 0.4758, 0.4758, 1.0, 0.4882, 0.4882, 0.4882, 1.0, 0.4614, 0.4614, 0.4614, 1.0, 0.2551, 0.2551, 0.2551, 1.0, 0.1105, 0.1105, 0.1105, 1.0, 0.4312, 0.4312, 0.4312, 1.0, 0.6465, 0.6465, 0.6465, 1.0, 0.6595, 0.6595, 0.6595, 1.0, 0.6595, 0.6595, 0.6595, 1.0, 0.5825, 0.5826, 0.5826, 1.0, 0.567, 0.567, 0.567, 1.0, 0.5773, 0.5773, 0.5773, 1.0, 0.5514, 0.5514, 0.5514, 1.0, 0.5205, 0.5205, 0.5205, 1.0, 0.5513, 0.5513, 0.5513, 1.0, 0.3973, 0.3973, 0.3973, 1.0, 0.4762, 0.4762, 0.4762, 1.0, 0.6546, 0.6546, 0.6546, 1.0, 0.6958, 0.6958, 0.6958, 1.0, 0.5058, 0.5058, 0.5058, 1.0, 0.6712, 0.6712, 0.6712, 1.0, 0.7018, 0.7018, 0.7018, 1.0, 0.5029, 0.5029, 0.5029, 1.0, 0.3646, 0.3646, 0.3646, 1.0, 0.4018, 0.4018, 0.4018, 1.0, 0.4427, 0.4427, 0.4427, 1.0, 0.4735, 0.4735, 0.4735, 1.0, 0.4316, 0.4316, 0.4316, 1.0, 0.5627, 0.5628, 0.5628, 1.0, 0.5988, 0.5988, 0.5988, 1.0, 0.5837, 0.5837, 0.5837, 1.0, 0.4901, 0.4901, 0.4901, 1.0, 0.6396, 0.6396, 0.6396, 1.0, 0.5461, 0.5461, 0.5461, 1.0, 0.6728, 0.6728, 0.6728, 1.0, 0.7076, 0.7076, 0.7076, 1.0, 0.5342, 0.5342, 0.5342, 1.0, 0.6822, 0.6822, 0.6822, 1.0, 0.459, 0.459, 0.459, 1.0, 0.4451, 0.4451, 0.4451, 1.0, 0.5044, 0.5044, 0.5044, 1.0, 0.645, 0.645, 0.645, 1.0, 0.5481, 0.5481, 0.5481, 1.0, 0.7389, 0.7389, 0.7389, 1.0, 0.6881, 0.6881, 0.6881, 1.0, 0.7918, 0.7919, 0.7919, 1.0, 0.802, 0.802, 0.802, 1.0, 0.7698, 0.7698, 0.7698, 1.0, 0.7955, 0.7955, 0.7955, 1.0, 0.6322, 0.6322, 0.6322, 1.0, 0.6858, 0.6858, 0.6858, 1.0, 0.4617, 0.4617, 0.4617, 1.0, 0.5666, 0.5666, 0.5666, 1.0, 0.5839, 0.5839, 0.5839, 1.0, 0.5735, 0.5735, 0.5735, 1.0, 0.5187, 0.5187, 0.5187, 1.0, 0.4976, 0.4976, 0.4976, 1.0, 0.6618, 0.6618, 0.6618, 1.0, 0.6604, 0.6604, 0.6604, 1.0, 0.4793, 0.4793, 0.4793, 1.0, 0.667, 0.667, 0.667, 1.0, 0.4875, 0.4875, 0.4875, 1.0, 0.519, 0.519, 0.519, 1.0, 0.5418, 0.5418, 0.5418, 1.0, 0.5902, 0.5902, 0.5902, 1.0, 0.6437, 0.6437, 0.6437, 1.0, 0.7778, 0.7779, 0.7779, 1.0, 0.5858, 0.5858, 0.5858, 1.0, 0.5238, 0.5238, 0.5238, 1.0, 0.5311, 0.5311, 0.5311, 1.0, 0.707, 0.707, 0.707, 1.0, 0.7042, 0.7042, 0.7042, 1.0, 0.473, 0.473, 0.473, 1.0, 0.4763, 0.4764, 0.4764, 1.0, 0.5911, 0.5911, 0.5911, 1.0, 0.5547, 0.5547, 0.5547, 1.0, 0.6526, 0.6526, 0.6526, 1.0, 0.6654, 0.6654, 0.6654, 1.0, 0.4988, 0.4988, 0.4988, 1.0, 0.4993, 0.4993, 0.4993, 1.0, 0.5083, 0.5083, 0.5083, 1.0, 0.5164, 0.5164, 0.5164, 1.0, 0.5246, 0.5246, 0.5246, 1.0, 0.5381, 0.5381, 0.5381, 1.0, 0.4859, 0.4859, 0.4859, 1.0, 0.461, 0.461, 0.461, 1.0, 0.5362, 0.5362, 0.5362, 1.0, 0.5486, 0.5486, 0.5486, 1.0, 0.5424, 0.5424, 0.5424, 1.0, 0.4237, 0.4237, 0.4237, 1.0, 0.6302, 0.6302, 0.6302, 1.0, 0.4058, 0.4058, 0.4058, 1.0, 0.3728, 0.3728, 0.3728, 1.0, 0.3775, 0.3775, 0.3775, 1.0, 0.3561, 0.3561, 0.3561, 1.0, 0.6031, 0.6031, 0.6031, 1.0, 0.3426, 0.3426, 0.3426, 1.0, 0.3369, 0.3369, 0.3369, 1.0, 0.4689, 0.4689, 0.4689, 1.0, 0.6628, 0.6628, 0.6628, 1.0, 0.5713, 0.5713, 0.5713, 1.0, 0.7038, 0.7038, 0.7038, 1.0, 0.3327, 0.3327, 0.3327, 1.0, 0.3423, 0.3423, 0.3423, 1.0, 0.3691, 0.3691, 0.3691, 1.0, 0.4363, 0.4363, 0.4363, 1.0, 0.3507, 0.3507, 0.3507, 1.0, 0.3318, 0.3318, 0.3318, 1.0, 0.7291, 0.7291, 0.7291, 1.0, 0.8157, 0.8157, 0.8157, 1.0, 0.8037, 0.8037, 0.8037, 1.0, 0.6358, 0.6358, 0.6358, 1.0, 0.5895, 0.5895, 0.5895, 1.0, 0.6286, 0.6286, 0.6286, 1.0, 0.4048, 0.4049, 0.4049, 1.0, 0.4402, 0.4402, 0.4402, 1.0, 0.4147, 0.4147, 0.4147, 1.0, 0.386, 0.386, 0.386, 1.0, 0.5601, 0.5601, 0.5601, 1.0, 0.3753, 0.3753, 0.3753, 1.0, 0.5514, 0.5514, 0.5514, 1.0, 0.5868, 0.5869, 0.5869, 1.0, 0.5602, 0.5602, 0.5602, 1.0, 0.4367, 0.4367, 0.4367, 1.0, 0.4514, 0.4514, 0.4514, 1.0, 0.4473, 0.4473, 0.4473, 1.0, 0.4159, 0.4159, 0.4159, 1.0, 0.6359, 0.6359, 0.6359, 1.0, 0.7302, 0.7302, 0.7302, 1.0, 0.702, 0.702, 0.702, 1.0, 0.747, 0.747, 0.747, 1.0, 0.6812, 0.6812, 0.6812, 1.0, 0.2407, 0.2407, 0.2407, 1.0, 0.5384, 0.5384, 0.5384, 1.0, 0.6087, 0.6087, 0.6087, 1.0, 0.632, 0.632, 0.632, 1.0, 0.6848, 0.6848, 0.6848, 1.0, 0.5362, 0.5362, 0.5362, 1.0, 0.6292, 0.6292, 0.6292, 1.0, 0.4632, 0.4632, 0.4632, 1.0, 0.4687, 0.4687, 0.4687, 1.0, 0.6746, 0.6746, 0.6746, 1.0, 0.5791, 0.5791, 0.5791, 1.0, 0.5471, 0.5471, 0.5471, 1.0, 0.6073, 0.6073, 0.6073, 1.0, 0.665, 0.665, 0.665, 1.0, 0.6412, 0.6412, 0.6412, 1.0, 0.5935, 0.5935, 0.5935, 1.0, 0.5834, 0.5834, 0.5834, 1.0, 0.603, 0.603, 0.603, 1.0, 0.6007, 0.6007, 0.6007, 1.0, 0.5837, 0.5837, 0.5837, 1.0, 0.5627, 0.5627, 0.5627, 1.0, 0.5536, 0.5536, 0.5536, 1.0, 0.5532, 0.5532, 0.5532, 1.0, 0.5537, 0.5537, 0.5537, 1.0, 0.5519, 0.5519, 0.5519, 1.0, 0.5501, 0.5501, 0.5501, 1.0, 0.6935, 0.6935, 0.6935, 1.0, 0.6474, 0.6474, 0.6474, 1.0, 0.7638, 0.7638, 0.7638, 1.0, 0.5659, 0.566, 0.566, 1.0, 0.5646, 0.5646, 0.5646, 1.0, 0.5635, 0.5635, 0.5635, 1.0, 0.5718, 0.5718, 0.5718, 1.0, 0.5705, 0.5705, 0.5705, 1.0, 0.5552, 0.5552, 0.5552, 1.0, 0.5337, 0.5337, 0.5337, 1.0, 0.6108, 0.6108, 0.6108, 1.0, 0.6046, 0.6046, 0.6046, 1.0, 0.5784, 0.5784, 0.5784, 1.0, 0.5474, 0.5474, 0.5474, 1.0, 0.4762, 0.4762, 0.4762, 1.0, 0.454, 0.454, 0.454, 1.0, 0.4471, 0.4471, 0.4471, 1.0, 0.5089, 0.5089, 0.5089, 1.0, 0.461, 0.461, 0.461, 1.0, 0.6539, 0.6539, 0.6539, 1.0, 0.4168, 0.4168, 0.4168, 1.0, 0.6023, 0.6023, 0.6023, 1.0, 0.6046, 0.6046, 0.6046, 1.0, 0.5835, 0.5835, 0.5835, 1.0, 0.5732, 0.5732, 0.5732, 1.0, 0.5377, 0.5377, 0.5377, 1.0, 0.7402, 0.7402, 0.7402, 1.0, 0.5559, 0.5559, 0.5559, 1.0, 0.7058, 0.7058, 0.7058, 1.0, 0.5777, 0.5777, 0.5777, 1.0, 0.5054, 0.5054, 0.5054, 1.0, 0.4311, 0.4311, 0.4311, 1.0, 0.3851, 0.3851, 0.3851, 1.0, 0.3518, 0.3519, 0.3519, 1.0, 0.5672, 0.5672, 0.5672, 1.0, 0.4329, 0.4329, 0.4329, 1.0, 0.6232, 0.6232, 0.6232, 1.0, 0.6019, 0.6019, 0.6019, 1.0, 0.4947, 0.4947, 0.4947, 1.0, 0.2444, 0.2444, 0.2444, 1.0, 0.2417, 0.2417, 0.2417, 1.0, 0.5325, 0.5325, 0.5325, 1.0, 0.451, 0.4511, 0.4511, 1.0, 0.4754, 0.4754, 0.4754, 1.0, 0.4692, 0.4692, 0.4692, 1.0, 0.5323, 0.5323, 0.5323, 1.0, 0.5064, 0.5064, 0.5064, 1.0, 0.5916, 0.5916, 0.5916, 1.0, 0.6259, 0.6259, 0.6259, 1.0, 0.7237, 0.7237, 0.7237, 1.0, 0.6942, 0.6942, 0.6942, 1.0, 0.5675, 0.5675, 0.5675, 1.0, 0.5432, 0.5432, 0.5432, 1.0, 0.2206, 0.2206, 0.2206, 1.0, 0.2822, 0.2822, 0.2822, 1.0, 0.649, 0.649, 0.649, 1.0, 0.558, 0.558, 0.558, 1.0, 0.5845, 0.5845, 0.5845, 1.0, 0.4989, 0.4989, 0.4989, 1.0, 0.1432, 0.1432, 0.1432, 1.0, 0.03323, 0.03323, 0.03323, 1.0, 0.3944, 0.3944, 0.3944, 1.0, 0.08126, 0.08126, 0.08126, 1.0, 0.1186, 0.1186, 0.1186, 1.0, 0.4572, 0.4572, 0.4572, 1.0, 0.4669, 0.4669, 0.4669, 1.0, 0.5016, 0.5016, 0.5016, 1.0, 0.4207, 0.4207, 0.4207, 1.0, 0.5402, 0.5402, 0.5402, 1.0, 0.6528, 0.6528, 0.6528, 1.0, 0.7545, 0.7545, 0.7545, 1.0, 0.6469, 0.6469, 0.6469, 1.0, 0.6602, 0.6602, 0.6602, 1.0, 0.5819, 0.5819, 0.5819, 1.0, 0.3816, 0.3816, 0.3816, 1.0, 0.4127, 0.4127, 0.4127, 1.0, 0.5431, 0.5431, 0.5431, 1.0, 0.6927, 0.6927, 0.6927, 1.0, 0.5897, 0.5897, 0.5897, 1.0, 0.468, 0.468, 0.468, 1.0, 0.4731, 0.4731, 0.4731, 1.0, 0.4528, 0.4528, 0.4528, 1.0, 0.5862, 0.5863, 0.5863, 1.0, 0.272, 0.272, 0.272, 1.0, 0.3841, 0.3841, 0.3841, 1.0, 0.4616, 0.4616, 0.4616, 1.0, 0.5731, 0.5731, 0.5731, 1.0, 0.651, 0.651, 0.651, 1.0, 0.6813, 0.6813, 0.6813, 1.0, 0.4469, 0.4469, 0.4469, 1.0, 0.6341, 0.6341, 0.6341, 1.0, 0.6223, 0.6223, 0.6223, 1.0, 0.6261, 0.6261, 0.6261, 1.0, 0.4163, 0.4163, 0.4163, 1.0, 0.5793, 0.5793, 0.5793, 1.0, 0.6402, 0.6402, 0.6402, 1.0, 0.5986, 0.5986, 0.5986, 1.0, 0.4697, 0.4697, 0.4697, 1.0, 0.4163, 0.4163, 0.4163, 1.0, 0.3823, 0.3823, 0.3823, 1.0, 0.5808, 0.5808, 0.5808, 1.0, 0.5825, 0.5825, 0.5825, 1.0, 0.4223, 0.4223, 0.4223, 1.0, 0.4923, 0.4923, 0.4923, 1.0, 0.6937, 0.6937, 0.6937, 1.0, 0.6318, 0.6318, 0.6318, 1.0, 0.6364, 0.6364, 0.6364, 1.0, 0.4798, 0.4798, 0.4798, 1.0, 0.5228, 0.5228, 0.5228, 1.0, 0.4461, 0.4461, 0.4461, 1.0, 0.6179, 0.6179, 0.6179, 1.0, 0.7242, 0.7242, 0.7242, 1.0, 0.839, 0.839, 0.839, 1.0, 0.85, 0.85, 0.85, 1.0, 0.7078, 0.7078, 0.7078, 1.0, 0.6246, 0.6246, 0.6246, 1.0, 0.3856, 0.3856, 0.3856, 1.0, 0.436, 0.436, 0.436, 1.0, 0.4099, 0.4099, 0.4099, 1.0, 0.3669, 0.3669, 0.3669, 1.0, 0.4144, 0.4144, 0.4144, 1.0, 0.4997, 0.4997, 0.4997, 1.0, 0.5533, 0.5533, 0.5533, 1.0, 0.5767, 0.5767, 0.5767, 1.0, 0.671, 0.671, 0.671, 1.0, 0.7727, 0.7727, 0.7727, 1.0, 0.7344, 0.7344, 0.7344, 1.0, 0.5648, 0.5648, 0.5648, 1.0, 0.5996, 0.5996, 0.5996, 1.0, 0.6766, 0.6766, 0.6766, 1.0, 0.684, 0.684, 0.684, 1.0, 0.5507, 0.5507, 0.5507, 1.0, 0.5814, 0.5814, 0.5814, 1.0, 0.5876, 0.5876, 0.5876, 1.0, 0.5628, 0.5628, 0.5628, 1.0, 0.6729, 0.6729, 0.6729, 1.0, 0.5824, 0.5824, 0.5824, 1.0, 0.6346, 0.6346, 0.6346, 1.0, 0.5959, 0.5959, 0.5959, 1.0, 0.4959, 0.4959, 0.4959, 1.0, 0.4821, 0.4821, 0.4821, 1.0, 0.5211, 0.5211, 0.5211, 1.0, 0.5376, 0.5377, 0.5377, 1.0, 0.6281, 0.6281, 0.6281, 1.0, 0.5358, 0.5358, 0.5358, 1.0, 0.5647, 0.5647, 0.5647, 1.0, 0.6232, 0.6232, 0.6232, 1.0, 0.3268, 0.3269, 0.3269, 1.0, 0.3203, 0.3203, 0.3203, 1.0, 0.6588, 0.6588, 0.6588, 1.0, 0.6974, 0.6974, 0.6974, 1.0, 0.5298, 0.5298, 0.5298, 1.0, 0.5676, 0.5676, 0.5676, 1.0, 0.6016, 0.6016, 0.6016, 1.0, 0.6197, 0.6197, 0.6197, 1.0, 0.5695, 0.5695, 0.5695, 1.0, 0.5082, 0.5082, 0.5082, 1.0, 0.4429, 0.4429, 0.4429, 1.0, 0.3878, 0.3878, 0.3878, 1.0, 0.5775, 0.5775, 0.5775, 1.0, 0.6413, 0.6413, 0.6413, 1.0, 0.732, 0.732, 0.732, 1.0, 0.6343, 0.6343, 0.6343, 1.0, 0.7664, 0.7664, 0.7664, 1.0, 0.739, 0.739, 0.739, 1.0, 0.6626, 0.6626, 0.6626, 1.0, 0.6196, 0.6196, 0.6196, 1.0, 0.5641, 0.5641, 0.5641, 1.0, 0.5377, 0.5377, 0.5377, 1.0, 0.494, 0.494, 0.494, 1.0, 0.8527, 0.8527, 0.8527, 1.0, 0.5932, 0.5932, 0.5932, 1.0, 0.7535, 0.7535, 0.7535, 1.0, 0.7903, 0.7903, 0.7903, 1.0, 0.7936, 0.7937, 0.7937, 1.0, 0.7044, 0.7044, 0.7044, 1.0, 0.6108, 0.6108, 0.6108, 1.0, 0.5058, 0.5058, 0.5058, 1.0, 0.4088, 0.4088, 0.4088, 1.0, 0.2934, 0.2934, 0.2934, 1.0, 0.6124, 0.6124, 0.6124, 1.0, 0.4981, 0.4981, 0.4981, 1.0, 0.3602, 0.3602, 0.3602, 1.0, 0.5011, 0.5011, 0.5011, 1.0, 0.6409, 0.6409, 0.6409, 1.0, 0.6682, 0.6682, 0.6682, 1.0, 0.6658, 0.6658, 0.6658, 1.0, 0.6208, 0.6208, 0.6208, 1.0, 0.7155, 0.7155, 0.7155, 1.0, 0.5669, 0.5669, 0.5669, 1.0, 0.7824, 0.7824, 0.7824, 1.0, 0.6822, 0.6822, 0.6822, 1.0, 0.7114, 0.7114, 0.7114, 1.0, 0.835, 0.835, 0.835, 1.0, 0.9121, 0.9121, 0.9121, 1.0, 0.8726, 0.8726, 0.8726, 1.0, 0.8204, 0.8204, 0.8204, 1.0, 0.7158, 0.7158, 0.7158, 1.0, 0.3472, 0.3472, 0.3472, 1.0, 0.238, 0.238, 0.238, 1.0, 0.4147, 0.4147, 0.4147, 1.0, 0.3762, 0.3762, 0.3762, 1.0, 0.5939, 0.5939, 0.5939, 1.0, 0.5887, 0.5887, 0.5887, 1.0, 0.4982, 0.4982, 0.4982, 1.0, 0.4691, 0.4691, 0.4691, 1.0, 0.6171, 0.6171, 0.6171, 1.0, 0.5796, 0.5796, 0.5796, 1.0, 0.6021, 0.6021, 0.6021, 1.0, 0.5968, 0.5968, 0.5968, 1.0, 0.806, 0.806, 0.806, 1.0, 0.7058, 0.7058, 0.7058, 1.0, 0.6972, 0.6972, 0.6972, 1.0, 0.6971, 0.6971, 0.6971, 1.0, 0.7042, 0.7042, 0.7042, 1.0, 0.7084, 0.7084, 0.7084, 1.0, 0.6747, 0.6747, 0.6747, 1.0, 0.3767, 0.3767, 0.3767, 1.0, 0.2351, 0.2351, 0.2351, 1.0, 0.4895, 0.4895, 0.4895, 1.0, 0.5481, 0.5481, 0.5481, 1.0, 0.5769, 0.5769, 0.5769, 1.0, 0.584, 0.584, 0.584, 1.0, 0.5851, 0.5851, 0.5851, 1.0, 0.5162, 0.5162, 0.5162, 1.0, 0.5096, 0.5096, 0.5096, 1.0, 0.4964, 0.4964, 0.4964, 1.0, 0.516, 0.516, 0.516, 1.0, 0.5708, 0.5708, 0.5708, 1.0, 0.603, 0.603, 0.603, 1.0, 0.8348, 0.8349, 0.8349, 1.0, 0.6486, 0.6486, 0.6486, 1.0, 0.6515, 0.6515, 0.6515, 1.0, 0.7608, 0.7608, 0.7608, 1.0, 0.7498, 0.7498, 0.7498, 1.0, 0.5947, 0.5947, 0.5947, 1.0, 0.5779, 0.5779, 0.5779, 1.0, 0.5635, 0.5635, 0.5635, 1.0, 0.5668, 0.5668, 0.5668, 1.0, 0.5464, 0.5464, 0.5464, 1.0, 0.6165, 0.6165, 0.6165, 1.0, 0.5494, 0.5494, 0.5494, 1.0, 0.5567, 0.5567, 0.5567, 1.0, 0.5592, 0.5592, 0.5592, 1.0, 0.5133, 0.5133, 0.5133, 1.0, 0.5611, 0.5611, 0.5611, 1.0, 0.4917, 0.4917, 0.4917, 1.0, 0.4163, 0.4163, 0.4163, 1.0, 0.5632, 0.5632, 0.5632, 1.0, 0.7888, 0.7888, 0.7888, 1.0, 0.7388, 0.7388, 0.7388, 1.0, 0.7059, 0.7059, 0.7059, 1.0, 0.7139, 0.7139, 0.7139, 1.0, 0.582, 0.582, 0.582, 1.0, 0.4185, 0.4185, 0.4185, 1.0, 0.4035, 0.4035, 0.4035, 1.0, 0.6427, 0.6427, 0.6427, 1.0, 0.4236, 0.4237, 0.4237, 1.0, 0.6329, 0.6329, 0.6329, 1.0, 0.5499, 0.5499, 0.5499, 1.0, 0.6712, 0.6712, 0.6712, 1.0, 0.6048, 0.6048, 0.6048, 1.0, 0.6812, 0.6812, 0.6812, 1.0, 0.7305, 0.7305, 0.7305, 1.0, 0.7182, 0.7182, 0.7182, 1.0, 0.4919, 0.4919, 0.4919, 1.0, 0.4435, 0.4435, 0.4435, 1.0, 0.3977, 0.3977, 0.3977, 1.0, 0.6505, 0.6505, 0.6505, 1.0, 0.6595, 0.6595, 0.6595, 1.0])
_ca = me_plane.color_attributes.new('Rust', 'FLOAT_COLOR', 'POINT')
_ca.data.foreach_set('color', [0.2118, 0.2118, 0.2118, 1.0, 0.5914, 0.5914, 0.5914, 1.0, 0.3998, 0.3998, 0.3998, 1.0, 0.3454, 0.3454, 0.3454, 1.0, 0.4078, 0.4078, 0.4078, 1.0, 0.3473, 0.3474, 0.3474, 1.0, 0.2072, 0.2072, 0.2072, 1.0, 0.161, 0.161, 0.161, 1.0, 0.3777, 0.3777, 0.3777, 1.0, 0.4532, 0.4532, 0.4532, 1.0, 0.4279, 0.4279, 0.4279, 1.0, 0.37, 0.37, 0.37, 1.0, 0.371, 0.371, 0.371, 1.0, 0.3859, 0.3859, 0.3859, 1.0, 0.3544, 0.3544, 0.3544, 1.0, 0.3591, 0.3591, 0.3591, 1.0, 0.3464, 0.3464, 0.3464, 1.0, 0.1376, 0.1376, 0.1376, 1.0, 0.001104, 0.001104, 0.001104, 1.0, 0.00241, 0.00241, 0.00241, 1.0, 0.07735, 0.07735, 0.07735, 1.0, 0.2907, 0.2907, 0.2907, 1.0, 0.3348, 0.3348, 0.3348, 1.0, 0.307, 0.307, 0.307, 1.0, 0.2819, 0.2819, 0.2819, 1.0, 0.354, 0.354, 0.354, 1.0, 0.3357, 0.3357, 0.3357, 1.0, 0.3029, 0.3029, 0.3029, 1.0, 0.3294, 0.3294, 0.3294, 1.0, 0.3033, 0.3033, 0.3033, 1.0, 0.2376, 0.2376, 0.2376, 1.0, 0.3017, 0.3017, 0.3017, 1.0, 0.33, 0.33, 0.33, 1.0, 0.3566, 0.3566, 0.3566, 1.0, 0.51, 0.51, 0.51, 1.0, 0.5265, 0.5265, 0.5265, 1.0, 0.4852, 0.4852, 0.4852, 1.0, 0.4055, 0.4055, 0.4055, 1.0, 0.3932, 0.3932, 0.3932, 1.0, 0.4538, 0.4538, 0.4538, 1.0, 0.4539, 0.4539, 0.4539, 1.0, 0.3935, 0.3935, 0.3935, 1.0, 0.384, 0.384, 0.384, 1.0, 0.4659, 0.4659, 0.4659, 1.0, 0.5075, 0.5075, 0.5075, 1.0, 0.4553, 0.4553, 0.4553, 1.0, 0.5196, 0.5196, 0.5196, 1.0, 0.4926, 0.4926, 0.4926, 1.0, 0.4608, 0.4608, 0.4608, 1.0, 0.2698, 0.2698, 0.2698, 1.0, 0.2695, 0.2695, 0.2695, 1.0, 0.2371, 0.2371, 0.2371, 1.0, 0.1334, 0.1334, 0.1334, 1.0, 0.1685, 0.1685, 0.1685, 1.0, 0.2357, 0.2357, 0.2357, 1.0, 0.2403, 0.2403, 0.2403, 1.0, 0.1433, 0.1433, 0.1433, 1.0, 0.0317, 0.0317, 0.0317, 1.0, 0.2012, 0.2012, 0.2012, 1.0, 0.33, 0.33, 0.33, 1.0, 0.3955, 0.3955, 0.3955, 1.0, 0.4896, 0.4896, 0.4896, 1.0, 0.4827, 0.4827, 0.4827, 1.0, 0.4785, 0.4785, 0.4785, 1.0, 0.4463, 0.4464, 0.4464, 1.0, 0.3607, 0.3607, 0.3607, 1.0, 0.33, 0.33, 0.33, 1.0, 0.3466, 0.3466, 0.3466, 1.0, 0.4551, 0.4551, 0.4551, 1.0, 0.372, 0.372, 0.372, 1.0, 0.4078, 0.4078, 0.4078, 1.0, 0.4686, 0.4686, 0.4686, 1.0, 0.4617, 0.4617, 0.4617, 1.0, 0.5449, 0.5449, 0.5449, 1.0, 0.5598, 0.5598, 0.5598, 1.0, 0.5715, 0.5715, 0.5715, 1.0, 0.5775, 0.5775, 0.5775, 1.0, 0.4924, 0.4924, 0.4924, 1.0, 0.4904, 0.4904, 0.4904, 1.0, 0.4719, 0.472, 0.4719, 1.0, 0.3906, 0.3906, 0.3906, 1.0, 0.4252, 0.4252, 0.4252, 1.0, 0.4509, 0.4509, 0.4509, 1.0, 0.4467, 0.4467, 0.4467, 1.0, 0.3609, 0.3609, 0.3609, 1.0, 0.4241, 0.4241, 0.4241, 1.0, 0.4437, 0.4437, 0.4437, 1.0, 0.3293, 0.3293, 0.3293, 1.0, 5.541e-05, 5.541e-05, 5.541e-05, 1.0, 0.02937, 0.02937, 0.02937, 1.0, 0.2254, 0.2254, 0.2254, 1.0, 0.4365, 0.4365, 0.4365, 1.0, 0.4538, 0.4538, 0.4538, 1.0, 0.4381, 0.4381, 0.4381, 1.0, 0.4227, 0.4227, 0.4227, 1.0, 0.3759, 0.3759, 0.3759, 1.0, 0.3591, 0.3591, 0.3591, 1.0, 0.4097, 0.4097, 0.4097, 1.0, 0.4311, 0.4311, 0.4311, 1.0, 0.3887, 0.3887, 0.3887, 1.0, 0.2077, 0.2077, 0.2077, 1.0, 0.3614, 0.3614, 0.3614, 1.0, 0.4032, 0.4032, 0.4032, 1.0, 0.4369, 0.4369, 0.4369, 1.0, 0.4476, 0.4476, 0.4476, 1.0, 0.4576, 0.4576, 0.4576, 1.0, 0.4588, 0.4588, 0.4588, 1.0, 0.4494, 0.4494, 0.4494, 1.0, 0.2689, 0.2689, 0.2689, 1.0, 0.2963, 0.2963, 0.2963, 1.0, 0.33, 0.33, 0.33, 1.0, 0.3812, 0.3812, 0.3812, 1.0, 0.4538, 0.4538, 0.4538, 1.0, 0.4538, 0.4538, 0.4538, 1.0, 0.4019, 0.4019, 0.4019, 1.0, 0.3817, 0.3817, 0.3817, 1.0, 0.3353, 0.3354, 0.3354, 1.0, 0.3607, 0.3607, 0.3607, 1.0, 0.3822, 0.3822, 0.3822, 1.0, 0.3037, 0.3037, 0.3037, 1.0, 0.2887, 0.2887, 0.2887, 1.0, 0.3854, 0.3854, 0.3854, 1.0, 0.4131, 0.4131, 0.4131, 1.0, 0.4406, 0.4406, 0.4406, 1.0, 0.4935, 0.4935, 0.4935, 1.0, 0.5019, 0.5019, 0.5019, 1.0, 0.5505, 0.5505, 0.5505, 1.0, 0.5705, 0.5706, 0.5706, 1.0, 0.5142, 0.5142, 0.5142, 1.0, 0.3472, 0.3472, 0.3472, 1.0, 0.33, 0.33, 0.33, 1.0, 0.33, 0.33, 0.33, 1.0, 0.3395, 0.3395, 0.3395, 1.0, 0.3439, 0.3439, 0.3439, 1.0, 0.3328, 0.3328, 0.3328, 1.0, 0.2473, 0.2473, 0.2473, 1.0, 0.2521, 0.2521, 0.2521, 1.0, 0.314, 0.3141, 0.3141, 1.0, 0.3109, 0.3109, 0.3109, 1.0, 0.3024, 0.3024, 0.3024, 1.0, 0.3819, 0.3819, 0.3819, 1.0, 0.4283, 0.4283, 0.4283, 1.0, 0.4201, 0.4201, 0.4201, 1.0, 0.4224, 0.4224, 0.4224, 1.0, 0.4486, 0.4487, 0.4487, 1.0, 0.5432, 0.5432, 0.5432, 1.0, 0.5567, 0.5567, 0.5567, 1.0, 0.5408, 0.5408, 0.5408, 1.0, 0.5204, 0.5204, 0.5204, 1.0, 0.4231, 0.4231, 0.4231, 1.0, 0.3452, 0.3452, 0.3452, 1.0, 0.33, 0.33, 0.33, 1.0, 0.33, 0.33, 0.33, 1.0, 0.33, 0.33, 0.33, 1.0, 0.33, 0.33, 0.33, 1.0, 0.2408, 0.2408, 0.2408, 1.0, 0.06524, 0.06524, 0.06524, 1.0, 0.1973, 0.1973, 0.1973, 1.0, 0.3139, 0.3139, 0.3139, 1.0, 0.33, 0.33, 0.33, 1.0, 0.3756, 0.3756, 0.3756, 1.0, 0.4571, 0.4571, 0.4571, 1.0, 0.4299, 0.4299, 0.4299, 1.0, 0.4006, 0.4006, 0.4006, 1.0, 0.3249, 0.3249, 0.3249, 1.0, 0.4949, 0.4949, 0.4949, 1.0, 0.5551, 0.5551, 0.5551, 1.0, 0.5402, 0.5402, 0.5402, 1.0, 0.475, 0.475, 0.475, 1.0, 0.4485, 0.4485, 0.4485, 1.0, 0.3644, 0.3644, 0.3644, 1.0, 0.3748, 0.3748, 0.3748, 1.0, 0.3633, 0.3633, 0.3633, 1.0, 0.3304, 0.3304, 0.3304, 1.0, 0.33, 0.33, 0.33, 1.0, 0.1739, 0.1739, 0.1739, 1.0, 0.08028, 0.08029, 0.08029, 1.0, 0.2352, 0.2352, 0.2352, 1.0, 0.3334, 0.3334, 0.3334, 1.0, 0.33, 0.33, 0.33, 1.0, 0.3374, 0.3374, 0.3374, 1.0, 0.4439, 0.4439, 0.4439, 1.0, 0.5117, 0.5117, 0.5117, 1.0, 0.5027, 0.5027, 0.5027, 1.0, 0.286, 0.286, 0.286, 1.0, 0.3063, 0.3063, 0.3063, 1.0, 0.4799, 0.48, 0.48, 1.0, 0.4606, 0.4606, 0.4606, 1.0, 0.4538, 0.4538, 0.4538, 1.0, 0.4048, 0.4048, 0.4048, 1.0, 0.4642, 0.4642, 0.4642, 1.0, 0.4538, 0.4538, 0.4538, 1.0, 0.454, 0.454, 0.454, 1.0, 0.4076, 0.4076, 0.4076, 1.0, 0.2298, 0.2298, 0.2298, 1.0, 0.04853, 0.04853, 0.04853, 1.0, 0.1347, 0.1347, 0.1347, 1.0, 0.3222, 0.3222, 0.3222, 1.0, 0.4161, 0.4161, 0.4161, 1.0, 0.3691, 0.3691, 0.3691, 1.0, 0.4512, 0.4512, 0.4512, 1.0, 0.5518, 0.5518, 0.5518, 1.0, 0.6126, 0.6126, 0.6126, 1.0, 0.568, 0.568, 0.568, 1.0, 0.2247, 0.2247, 0.2247, 1.0, 0.1637, 0.1637, 0.1637, 1.0, 0.2893, 0.2893, 0.2893, 1.0, 0.3703, 0.3703, 0.3703, 1.0, 0.3652, 0.3652, 0.3652, 1.0, 0.3937, 0.3937, 0.3937, 1.0, 0.4681, 0.4681, 0.4681, 1.0, 0.4955, 0.4955, 0.4955, 1.0, 0.5047, 0.5047, 0.5047, 1.0, 0.4343, 0.4343, 0.4343, 1.0, 0.2004, 0.2004, 0.2004, 1.0, 0.1383, 0.1383, 0.1383, 1.0, 0.2543, 0.2544, 0.2544, 1.0, 0.3871, 0.3871, 0.3871, 1.0, 0.457, 0.457, 0.457, 1.0, 0.4955, 0.4955, 0.4955, 1.0, 0.4964, 0.4964, 0.4964, 1.0, 0.5613, 0.5614, 0.5614, 1.0, 0.604, 0.604, 0.604, 1.0, 0.6126, 0.6126, 0.6126, 1.0, 0.3339, 0.3339, 0.3339, 1.0, 0.2783, 0.2783, 0.2783, 1.0, 0.1616, 0.1616, 0.1616, 1.0, 0.2997, 0.2997, 0.2997, 1.0, 0.4352, 0.4352, 0.4352, 1.0, 0.4849, 0.4849, 0.4849, 1.0, 0.5972, 0.5972, 0.5972, 1.0, 0.5879, 0.5879, 0.5879, 1.0, 0.5435, 0.5435, 0.5435, 1.0, 0.5283, 0.5283, 0.5283, 1.0, 0.3715, 0.3715, 0.3715, 1.0, 0.2388, 0.2388, 0.2388, 1.0, 0.3448, 0.3448, 0.3448, 1.0, 0.4603, 0.4603, 0.4603, 1.0, 0.4917, 0.4917, 0.4917, 1.0, 0.5549, 0.5549, 0.5549, 1.0, 0.5239, 0.5239, 0.5239, 1.0, 0.5453, 0.5453, 0.5453, 1.0, 0.6263, 0.6263, 0.6263, 1.0, 0.6546, 0.6546, 0.6546, 1.0, 0.33, 0.33, 0.33, 1.0, 0.3317, 0.3317, 0.3317, 1.0, 0.3635, 0.3635, 0.3635, 1.0, 0.3114, 0.3114, 0.3114, 1.0, 0.3548, 0.3548, 0.3548, 1.0, 0.4785, 0.4785, 0.4785, 1.0, 0.6309, 0.6309, 0.6309, 1.0, 0.6224, 0.6224, 0.6224, 1.0, 0.5505, 0.5505, 0.5505, 1.0, 0.473, 0.473, 0.473, 1.0, 0.433, 0.433, 0.433, 1.0, 0.3209, 0.3209, 0.3209, 1.0, 0.3347, 0.3347, 0.3347, 1.0, 0.4689, 0.4689, 0.4689, 1.0, 0.5229, 0.5229, 0.5229, 1.0, 0.5453, 0.5453, 0.5453, 1.0, 0.5351, 0.5351, 0.5351, 1.0, 0.583, 0.583, 0.583, 1.0, 0.6043, 0.6043, 0.6043, 1.0, 0.6053, 0.6053, 0.6053, 1.0, 0.442, 0.442, 0.442, 1.0, 0.5315, 0.5315, 0.5315, 1.0, 0.5868, 0.5868, 0.5868, 1.0, 0.5435, 0.5435, 0.5435, 1.0, 0.5282, 0.5282, 0.5282, 1.0, 0.5361, 0.5361, 0.5361, 1.0, 0.6079, 0.6079, 0.6079, 1.0, 0.5685, 0.5685, 0.5685, 1.0, 0.5199, 0.5199, 0.5199, 1.0, 0.4664, 0.4664, 0.4664, 1.0, 0.4829, 0.4829, 0.4829, 1.0, 0.5427, 0.5427, 0.5427, 1.0, 0.5414, 0.5414, 0.5414, 1.0, 0.5346, 0.5346, 0.5346, 1.0, 0.5172, 0.5172, 0.5172, 1.0, 0.479, 0.479, 0.479, 1.0, 0.4072, 0.4072, 0.4072, 1.0, 0.5329, 0.5329, 0.5329, 1.0, 0.5255, 0.5256, 0.5256, 1.0, 0.5377, 0.5377, 0.5377, 1.0, 0.5325, 0.5325, 0.5325, 1.0, 0.619, 0.619, 0.619, 1.0, 0.6625, 0.6625, 0.6625, 1.0, 0.7126, 0.7126, 0.7126, 1.0, 0.7267, 0.7267, 0.7267, 1.0, 0.6789, 0.6789, 0.6789, 1.0, 0.6059, 0.6059, 0.6059, 1.0, 0.58, 0.58, 0.58, 1.0, 0.6181, 0.6181, 0.6181, 1.0, 0.6215, 0.6215, 0.6215, 1.0, 0.7009, 0.7009, 0.7009, 1.0, 0.6532, 0.6532, 0.6532, 1.0, 0.6119, 0.6119, 0.6119, 1.0, 0.5892, 0.5892, 0.5892, 1.0, 0.5427, 0.5427, 0.5427, 1.0, 0.4108, 0.4108, 0.4108, 1.0, 0.3499, 0.3499, 0.3499, 1.0, 0.4561, 0.4561, 0.4561, 1.0, 0.5319, 0.5319, 0.5319, 1.0, 0.568, 0.568, 0.568, 1.0, 0.5499, 0.5499, 0.5499, 1.0, 0.6876, 0.6876, 0.6876, 1.0, 0.7616, 0.7617, 0.7617, 1.0, 0.7901, 0.7901, 0.7901, 1.0, 0.778, 0.778, 0.778, 1.0, 0.7356, 0.7356, 0.7356, 1.0, 0.6771, 0.6771, 0.6771, 1.0, 0.6108, 0.6108, 0.6108, 1.0, 0.6645, 0.6645, 0.6645, 1.0, 0.6632, 0.6633, 0.6633, 1.0, 0.7381, 0.7381, 0.7381, 1.0, 0.7725, 0.7726, 0.7726, 1.0, 0.7092, 0.7092, 0.7092, 1.0, 0.6568, 0.6568, 0.6568, 1.0, 0.5446, 0.5446, 0.5446, 1.0, 0.1925, 0.1925, 0.1925, 1.0, 0.4058, 0.4058, 0.4058, 1.0, 0.5518, 0.5518, 0.5518, 1.0, 0.6079, 0.6079, 0.6079, 1.0, 0.5289, 0.5289, 0.5289, 1.0, 0.5667, 0.5667, 0.5667, 1.0, 0.6607, 0.6607, 0.6607, 1.0, 0.7599, 0.7599, 0.7599, 1.0, 0.7766, 0.7766, 0.7766, 1.0, 0.8048, 0.8048, 0.8048, 1.0, 0.7528, 0.7528, 0.7528, 1.0, 0.6913, 0.6913, 0.6913, 1.0, 0.5299, 0.5299, 0.5299, 1.0, 0.5791, 0.5792, 0.5792, 1.0, 0.6248, 0.6248, 0.6248, 1.0, 0.719, 0.719, 0.719, 1.0, 0.773, 0.773, 0.773, 1.0, 0.7101, 0.7101, 0.7101, 1.0, 0.6736, 0.6736, 0.6736, 1.0, 0.5468, 0.5468, 0.5468, 1.0, 0.2205, 0.2205, 0.2205, 1.0, 0.4753, 0.4753, 0.4753, 1.0, 0.5989, 0.5989, 0.5989, 1.0, 0.6498, 0.6498, 0.6498, 1.0, 0.5989, 0.5989, 0.5989, 1.0, 0.4612, 0.4612, 0.4612, 1.0, 0.4693, 0.4693, 0.4693, 1.0, 0.6205, 0.6206, 0.6206, 1.0, 0.719, 0.719, 0.719, 1.0, 0.7891, 0.7891, 0.7891, 1.0, 0.7572, 0.7572, 0.7572, 1.0, 0.6354, 0.6354, 0.6354, 1.0, 0.5497, 0.5497, 0.5497, 1.0, 0.5614, 0.5614, 0.5614, 1.0, 0.6274, 0.6274, 0.6274, 1.0, 0.6552, 0.6552, 0.6552, 1.0, 0.6985, 0.6985, 0.6985, 1.0, 0.6242, 0.6242, 0.6242, 1.0, 0.5769, 0.5769, 0.5769, 1.0, 0.3565, 0.3565, 0.3565, 1.0, 0.1854, 0.1854, 0.1854, 1.0, 0.5349, 0.5349, 0.5349, 1.0, 0.611, 0.611, 0.611, 1.0, 0.6306, 0.6306, 0.6306, 1.0, 0.6131, 0.6131, 0.6131, 1.0, 0.4845, 0.4845, 0.4845, 1.0, 0.5405, 0.5405, 0.5405, 1.0, 0.3838, 0.3838, 0.3838, 1.0, 0.5363, 0.5363, 0.5363, 1.0, 0.6516, 0.6516, 0.6516, 1.0, 0.6307, 0.6307, 0.6307, 1.0, 0.5613, 0.5613, 0.5613, 1.0, 0.47, 0.47, 0.47, 1.0, 0.5573, 0.5573, 0.5573, 1.0, 0.5624, 0.5624, 0.5624, 1.0, 0.5596, 0.5596, 0.5596, 1.0, 0.5458, 0.5458, 0.5458, 1.0, 0.4973, 0.4973, 0.4973, 1.0, 0.3978, 0.3978, 0.3978, 1.0, 0.2455, 0.2455, 0.2455, 1.0, 0.07584, 0.07584, 0.07584, 1.0, 0.4059, 0.4059, 0.4059, 1.0, 0.6059, 0.6059, 0.6059, 1.0, 0.6107, 0.6107, 0.6107, 1.0, 0.5439, 0.5439, 0.5439, 1.0, 0.4637, 0.4637, 0.4637, 1.0, 0.5233, 0.5233, 0.5233, 1.0, 0.4851, 0.4851, 0.4851, 1.0, 0.4372, 0.4372, 0.4372, 1.0, 0.5125, 0.5125, 0.5125, 1.0, 0.5194, 0.5194, 0.5194, 1.0, 0.4672, 0.4672, 0.4672, 1.0, 0.4522, 0.4522, 0.4522, 1.0, 0.5142, 0.5142, 0.5142, 1.0, 0.4855, 0.4855, 0.4855, 1.0, 0.4702, 0.4702, 0.4702, 1.0, 0.4539, 0.4539, 0.4539, 1.0, 0.4538, 0.4538, 0.4538, 1.0, 0.2865, 0.2865, 0.2865, 1.0, 0.1168, 0.1168, 0.1168, 1.0, 7.396e-17, 7.396e-17, 7.396e-17, 1.0, 0.274, 0.274, 0.274, 1.0, 0.4745, 0.4745, 0.4745, 1.0, 0.5367, 0.5367, 0.5367, 1.0, 0.517, 0.517, 0.517, 1.0, 0.5806, 0.5806, 0.5806, 1.0, 0.5703, 0.5703, 0.5703, 1.0, 0.5604, 0.5604, 0.5604, 1.0, 0.5086, 0.5086, 0.5086, 1.0, 0.3559, 0.3559, 0.3559, 1.0, 0.3308, 0.3308, 0.3308, 1.0, 0.3478, 0.3478, 0.3478, 1.0, 0.4229, 0.4229, 0.4229, 1.0, 0.5156, 0.5157, 0.5157, 1.0, 0.4901, 0.4901, 0.4901, 1.0, 0.4606, 0.4606, 0.4606, 1.0, 0.4175, 0.4175, 0.4175, 1.0, 0.3605, 0.3605, 0.3605, 1.0, 0.1462, 0.1462, 0.1462, 1.0, 7.767e-14, 7.767e-14, 7.767e-14, 1.0, 0.0284, 0.0284, 0.0284, 1.0, 0.3238, 0.3238, 0.3238, 1.0, 0.3863, 0.3863, 0.3863, 1.0, 0.3572, 0.3572, 0.3572, 1.0, 0.3528, 0.3528, 0.3528, 1.0, 0.6223, 0.6223, 0.6223, 1.0, 0.6191, 0.6191, 0.6191, 1.0, 0.51, 0.51, 0.51, 1.0, 0.5416, 0.5416, 0.5416, 1.0, 0.4014, 0.4014, 0.4014, 1.0, 0.3139, 0.3139, 0.3139, 1.0, 0.3674, 0.3674, 0.3674, 1.0, 0.4162, 0.4162, 0.4162, 1.0, 0.5327, 0.5327, 0.5327, 1.0, 0.512, 0.512, 0.512, 1.0, 0.4866, 0.4866, 0.4866, 1.0, 0.4649, 0.4649, 0.4649, 1.0, 0.3307, 0.3307, 0.3307, 1.0, 0.1169, 0.1169, 0.1169, 1.0, 0.003057, 0.003057, 0.003057, 1.0, 0.2507, 0.2507, 0.2507, 1.0, 0.5359, 0.5359, 0.5359, 1.0, 0.5408, 0.5408, 0.5408, 1.0, 0.519, 0.519, 0.519, 1.0, 0.3523, 0.3523, 0.3523, 1.0, 0.5741, 0.5742, 0.5742, 1.0, 0.6055, 0.6055, 0.6055, 1.0, 0.6486, 0.6486, 0.6486, 1.0, 0.6132, 0.6132, 0.6132, 1.0, 0.5334, 0.5334, 0.5334, 1.0, 0.4546, 0.4546, 0.4546, 1.0, 0.3308, 0.3308, 0.3308, 1.0, 0.3682, 0.3682, 0.3682, 1.0, 0.4599, 0.4599, 0.4599, 1.0, 0.4152, 0.4152, 0.4152, 1.0, 0.3728, 0.3728, 0.3728, 1.0, 0.3549, 0.3549, 0.3549, 1.0, 0.3322, 0.3322, 0.3322, 1.0, 0.1945, 0.1945, 0.1945, 1.0, 0.1493, 0.1493, 0.1493, 1.0, 0.4074, 0.4074, 0.4074, 1.0, 0.5218, 0.5218, 0.5218, 1.0, 0.5761, 0.5761, 0.5761, 1.0, 0.5941, 0.5941, 0.5941, 1.0, 0.4802, 0.4802, 0.4802, 1.0, 0.4607, 0.4607, 0.4607, 1.0, 0.6396, 0.6396, 0.6396, 1.0, 0.6389, 0.6389, 0.6389, 1.0, 0.5608, 0.5608, 0.5608, 1.0, 0.5234, 0.5234, 0.5234, 1.0, 0.464, 0.464, 0.464, 1.0, 0.3313, 0.3313, 0.3313, 1.0, 0.3411, 0.3411, 0.3411, 1.0, 0.4538, 0.4538, 0.4538, 1.0, 0.3612, 0.3612, 0.3612, 1.0, 0.33, 0.33, 0.33, 1.0, 0.33, 0.33, 0.33, 1.0, 0.33, 0.33, 0.33, 1.0, 0.1642, 0.1642, 0.1642, 1.0, 0.2219, 0.2219, 0.2219, 1.0, 0.3611, 0.3612, 0.3612, 1.0, 0.4983, 0.4983, 0.4983, 1.0, 0.6073, 0.6073, 0.6073, 1.0, 0.6079, 0.6079, 0.6079, 1.0, 0.5424, 0.5424, 0.5424, 1.0])
me_plane.materials.append(mat_poliigon_plasticmolddryblast_7495_2k)
me_plane.update()

# ---- objects
ob_plane = bpy.data.objects.new('Plane', me_plane)

# ---- transforms, parenting, visibility, modifiers, constraints
ob_plane.location = (0.0, 0.0, 0.0)

# ---- collection membership
col_collection.objects.link(ob_plane)

# ---- scene / render settings (as saved in the file)
scene.frame_start = 1; scene.frame_end = 250; scene.frame_set(1)
scene.render.engine = 'CYCLES'
scene.cycles.samples = 300
scene.cycles.bake_type = 'DIFFUSE'
bpy.context.view_layer.update()

# ---- added for rendering (the .blend has no active camera and no usable light): camera, sun
cam_auto = bpy.data.cameras.new('AutoCamera')
cam_auto.lens = 50.0
cam_auto.sensor_width = 36.0
cam_auto.clip_end = 1000.0
ob_auto_camera = bpy.data.objects.new('AutoCamera', cam_auto)
scene.collection.objects.link(ob_auto_camera)
ob_auto_camera.location = (2.61693, -3.14032, 2.09354)
ob_auto_camera.rotation_euler = (1.09748, -7.21219e-08, 0.694738)
scene.camera = ob_auto_camera
light_auto_sun = bpy.data.lights.new('AutoSun', 'SUN')
light_auto_sun.energy = 3.0
light_auto_sun.angle = 0.0523599
ob_auto_sun = bpy.data.objects.new('AutoSun', light_auto_sun)
scene.collection.objects.link(ob_auto_sun)
ob_auto_sun.rotation_euler = (0.872665, 0.174533, 0.523599)
bpy.context.view_layer.update()
